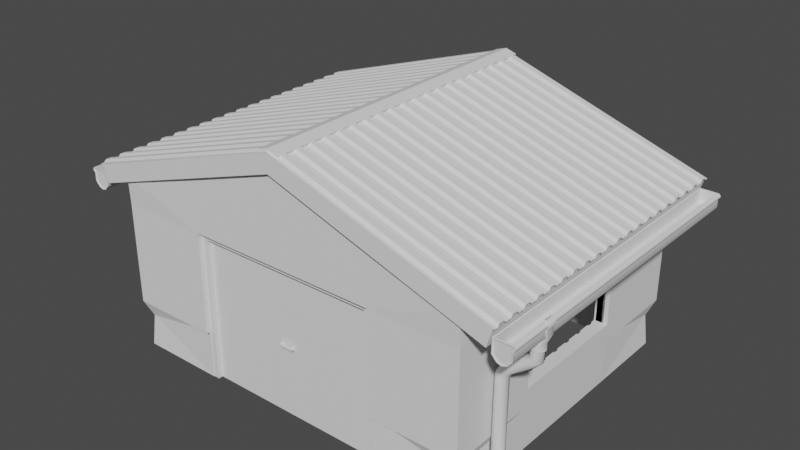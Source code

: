 # Source: Garage_Backup.blend  (saved by Blender 2.91.10; exported with 4.5.12 LTS)
import bpy
from mathutils import Matrix  # noqa: F401  (used for matrix-valued properties, if any)

bpy.ops.wm.read_factory_settings(use_empty=True)
scene = bpy.context.scene
scene.name = 'Scene'

# ---- collections
col_collection = bpy.data.collections.new('Collection'); scene.collection.children.link(col_collection)
col_detail = bpy.data.collections.new('Detail'); col_collection.children.link(col_detail)
col_bools = bpy.data.collections.new('Bools'); scene.collection.children.link(col_bools)
col_ref = bpy.data.collections.new('Ref'); scene.collection.children.link(col_ref)

# ---- images (referenced by path relative to the original .blend; pixels are not part of the script)
import os
ASSET_DIR = os.environ.get("B2B_ASSET_DIR", "")  # directory of the original .blend (textures are referenced by path, not embedded)
HERE = os.path.dirname(os.path.abspath(__file__))  # packed textures are extracted next to this script under _unpacked/

def load_image(name, relpath, width, height, colorspace="sRGB"):
    """Load a texture the original file referenced (path relative to the .blend, or extracted next to this script)."""
    p = next((c for c in (os.path.join(HERE, relpath), os.path.join(ASSET_DIR, relpath)) if relpath and os.path.exists(c)), "")
    if p:
        img = bpy.data.images.load(p, check_existing=True)
        img.name = name
    else:  # same state as the original file: an image datablock whose file is absent (Cycles renders it pink)
        img = bpy.data.images.new(name, width, height)
        img.source = "FILE"
        img.filepath = "//" + (relpath or name)
    img.colorspace_settings.name = colorspace
    return img
img_abandoned_slipway_8k_hdr = load_image('abandoned_slipway_8k.hdr', 'abandoned_slipway_8k.hdr', 1024, 1024, 'Linear Rec.709')

# ---- node groups
ng_auto_smooth = bpy.data.node_groups.new('Auto Smooth', 'GeometryNodeTree')
_s = ng_auto_smooth.interface.new_socket(name='Geometry', in_out='OUTPUT', socket_type='NodeSocketGeometry')
_s = ng_auto_smooth.interface.new_socket(name='Geometry', in_out='INPUT', socket_type='NodeSocketGeometry')
_s = ng_auto_smooth.interface.new_socket(name='Angle', in_out='INPUT', socket_type='NodeSocketFloat')
_s.subtype = 'ANGLE'
_s.min_value = 0.0
_s.max_value = 3.142
ng_auto_smooth.is_modifier = True
_N = ng_auto_smooth.nodes; _L = ng_auto_smooth.links
n0 = _N.new('NodeGroupOutput'); n0.name = 'Group Output'; n0.location = (480, -100)
n1 = _N.new('NodeGroupInput'); n1.name = 'Group Input'; n1.location = (-420, -300)
n2 = _N.new('NodeGroupInput'); n2.name = 'Group Input.001'; n2.location = (-60, -100)
n3 = _N.new('GeometryNodeSetShadeSmooth'); n3.name = 'Set Shade Smooth'; n3.location = (120, -100)
n3.domain = 'EDGE'
n4 = _N.new('GeometryNodeSetShadeSmooth'); n4.name = 'Set Shade Smooth.001'; n4.location = (300, -100)
n5 = _N.new('GeometryNodeInputMeshEdgeAngle'); n5.name = 'Edge Angle'; n5.location = (-420, -220)
n6 = _N.new('GeometryNodeInputEdgeSmooth'); n6.name = 'Is Edge Smooth'; n6.location = (-60, -160)
n7 = _N.new('GeometryNodeInputShadeSmooth'); n7.name = 'Is Face Smooth'; n7.location = (-240, -340)
n8 = _N.new('FunctionNodeBooleanMath'); n8.name = 'Boolean Math'; n8.location = (-60, -220)
n9 = _N.new('FunctionNodeCompare'); n9.name = 'Compare'; n9.location = (-240, -180)
n9.operation = 'LESS_EQUAL'
_L.new(n5.outputs[0], n9.inputs[0])
_L.new(n4.outputs[0], n0.inputs[0])
_L.new(n1.outputs[1], n9.inputs[1])
_L.new(n9.outputs[0], n8.inputs[0])
_L.new(n7.outputs[0], n8.inputs[1])
_L.new(n2.outputs[0], n3.inputs[0])
_L.new(n6.outputs[0], n3.inputs[1])
_L.new(n3.outputs[0], n4.inputs[0])
_L.new(n8.outputs[0], n3.inputs[2])
n0.is_active_output = True

# ---- world
world_world = bpy.data.worlds.new('World'); scene.world = world_world
world_world.use_nodes = True; world_world.node_tree.nodes.clear()
_N = world_world.node_tree.nodes; _L = world_world.node_tree.links
n0 = _N.new('ShaderNodeMapping'); n0.name = 'Mapping'; n0.location = (27, 394)
n0.inputs[2].default_value = (-1.571, 0.0, 0.0)
n1 = _N.new('ShaderNodeTexCoord'); n1.name = 'Texture Coordinate'; n1.location = (-270, 355)
n2 = _N.new('ShaderNodeOutputWorld'); n2.name = 'World Output'; n2.location = (794, 319)
n3 = _N.new('ShaderNodeBackground'); n3.name = 'Background'; n3.location = (574, 296)
n3.inputs[0].default_value = (0.05509, 0.05509, 0.05509, 1.0)
n4 = _N.new('ShaderNodeTexImage'); n4.name = 'Image Texture'; n4.location = (247, 321)
n4.image = img_abandoned_slipway_8k_hdr
_L.new(n0.outputs[0], n4.inputs[0])
_L.new(n1.outputs[0], n0.inputs[0])
_L.new(n3.outputs[0], n2.inputs[0])
n2.is_active_output = True
world_world.use_sun_shadow = False
world_world.sun_shadow_jitter_overblur = 0.0

# ---- meshes
me_plane = bpy.data.meshes.new('Plane')
me_plane.from_pydata([(3.0, 0.0, 3.0), (3.0, 5.0, 3.0), (3.0, 5.0, 1.0), (3.0, 0.0, 1.0), (1.6, 0.0, 3.467), (1.6, 5.0, 3.467), (1.6, 0.0, 1.0), (1.6, 5.0, 1.0), (3.0, 5.0, 2.5), (3.0, 0.0, 2.5), (1.6, 0.0, 2.5), (1.6, 5.0, 2.5), (0.0, 0.0, 4.0), (0.0, 5.0, 4.0), (0.0, 5.0, 1.0), (0.0, 5.0, 2.5), (0.0, 0.0, 2.5), (1.6, 0.06335, 0.0), (2.937, 0.06335, 0.0), (2.937, 4.937, 0.0), (2.937, 0.06335, 1.0), (2.937, 4.937, 1.0), (1.6, 4.937, 1.0), (1.6, 4.937, 0.0), (0.0, 4.937, 0.0), (1.6, 0.06335, 1.0), (0.0, 4.937, 1.0), (3.0, 1.367, 3.0), (3.0, 3.633, 3.0), (2.937, 1.367, 0.0), (2.937, 3.633, 0.0), (2.937, 3.633, 1.0), (2.937, 1.367, 1.0), (3.0, 3.54, 1.093), (3.0, 1.46, 1.093), (3.0, 3.54, 2.407), (3.0, 1.46, 2.407), (3.0, 3.633, 1.0), (3.0, 1.367, 1.0), (3.0, 3.633, 2.5), (3.0, 1.367, 2.5)], [], [(39, 8, 1, 28), (10, 9, 0, 4), (16, 10, 4, 12), (8, 11, 5, 1), (2, 7, 11, 8), (6, 3, 9, 10), (37, 2, 8, 39), (7, 14, 15, 11), (11, 15, 13, 5), (17, 18, 20, 25), (30, 19, 21, 31), (19, 23, 22, 21), (23, 24, 26, 22), (14, 7, 22, 26), (7, 2, 21, 22), (38, 3, 20, 32), (3, 6, 25, 20), (2, 37, 31, 21), (37, 38, 32, 31), (18, 29, 32, 20), (29, 30, 31, 32), (3, 38, 40, 9), (9, 40, 27, 0), (40, 39, 28, 27), (33, 34, 38, 37), (36, 35, 39, 40), (34, 36, 40, 38), (35, 33, 37, 39)])
_uv = me_plane.uv_layers.new(name='UVMap')
_uv.uv.foreach_set('vector', [1.0, 0.6667, 1.0, 1.0, 1.0, 1.0, 1.0, 0.6667, 0.6667, 0.0, 1.0, 0.0, 1.0, 0.0, 0.6667, 0.0, 0.5, 0.0, 0.6667, 0.0, 0.6667, 0.0, 0.5, 0.0, 1.0, 1.0, 0.6667, 1.0, 0.6667, 1.0, 1.0, 1.0, 1.0, 1.0, 0.6667, 1.0, 0.6667, 1.0, 1.0, 1.0, 0.6667, 0.0, 1.0, 0.0, 1.0, 0.0, 0.6667, 0.0, 1.0, 0.6667, 1.0, 1.0, 1.0, 1.0, 1.0, 0.6667, 0.6667, 1.0, 0.5, 1.0, 0.5, 1.0, 0.6667, 1.0, 0.6667, 1.0, 0.5, 1.0, 0.5, 1.0, 0.6667, 1.0, 0.6667, 0.0, 1.0, 0.0, 1.0, 0.0, 0.6667, 0.0, 1.0, 0.6667, 1.0, 1.0, 1.0, 1.0, 1.0, 0.6667, 1.0, 1.0, 0.6667, 1.0, 0.6667, 1.0, 1.0, 1.0, 0.6667, 1.0, 0.5, 1.0, 0.5, 1.0, 0.6667, 1.0, 0.0, 0.0, 0.0, 0.0, 0.0, 0.0, 0.0, 0.0, 0.0, 0.0, 0.0, 0.0, 0.0, 0.0, 0.0, 0.0, 0.0, 0.0, 0.0, 0.0, 0.0, 0.0, 0.0, 0.0, 0.0, 0.0, 0.0, 0.0, 0.0, 0.0, 0.0, 0.0, 0.0, 0.0, 0.0, 0.0, 0.0, 0.0, 0.0, 0.0, 0.0, 0.0, 0.0, 0.0, 0.0, 0.0, 0.0, 0.0, 1.0, 0.0, 1.0, 0.3333, 1.0, 0.3333, 1.0, 0.0, 1.0, 0.3333, 1.0, 0.6667, 1.0, 0.6667, 1.0, 0.3333, 1.0, 0.0, 1.0, 0.3333, 1.0, 0.3333, 1.0, 0.0, 1.0, 0.0, 1.0, 0.3333, 1.0, 0.3333, 1.0, 0.0, 1.0, 0.3333, 1.0, 0.6667, 1.0, 0.6667, 1.0, 0.3333, 1.0, 0.6529, 1.0, 0.3471, 1.0, 0.3333, 1.0, 0.6667, 1.0, 0.3471, 1.0, 0.6529, 1.0, 0.6667, 1.0, 0.3333, 1.0, 0.3471, 1.0, 0.3471, 1.0, 0.3333, 1.0, 0.3333, 1.0, 0.6529, 1.0, 0.6529, 1.0, 0.6667, 1.0, 0.6667])
me_plane.use_remesh_fix_poles = True
me_plane.use_remesh_preserve_attributes = False
me_plane.use_mirror_vertex_groups = False
me_plane.update()
me_plane_002 = bpy.data.meshes.new('Plane.002')
me_plane_002.from_pydata([(1.554, 0.1891, 2.428), (1.554, 0.09974, 0.0), (1.554, 0.1891, 0.0), (1.554, 0.09974, 2.428), (0.0, 0.09974, 0.0), (0.0, 0.09974, 2.428), (0.0, 0.1891, 0.0), (0.0, 0.1891, 2.428), (0.121, 0.03, 1.172), (0.121, 0.03, 1.207), (0.0, 0.03, 1.172), (0.0, 0.03, 1.207), (0.0, 0.06303, 1.172), (0.121, 0.06303, 1.172), (0.121, 0.06303, 1.207), (0.0, 0.06303, 1.207), (0.08517, 0.03, 1.172), (0.08517, 0.03, 1.207), (0.08517, 0.06303, 1.172), (0.08517, 0.06303, 1.207), (0.08517, 0.09974, 1.172), (0.121, 0.09974, 1.172), (0.121, 0.09974, 1.207), (0.08517, 0.09974, 1.207)], [], [(4, 1, 3, 5), (6, 7, 0, 2), (1, 2, 0, 3), (3, 0, 7, 5), (4, 6, 2, 1), (5, 7, 6, 4), (16, 8, 9, 17), (18, 20, 21, 13), (17, 19, 15, 11), (16, 18, 13, 8), (8, 13, 14, 9), (10, 12, 18, 16), (9, 14, 19, 17), (12, 15, 19, 18), (10, 16, 17, 11), (20, 23, 22, 21), (14, 22, 23, 19), (19, 23, 20, 18), (13, 21, 22, 14)])
_uv = me_plane_002.uv_layers.new(name='UVMap')
_uv.uv.foreach_set('vector', [0.5, 0.0, 1.0, 0.0, 1.0, 1.0, 0.5, 1.0, 0.5, 0.0, 0.5, 1.0, 1.0, 1.0, 1.0, 0.0, 1.0, 0.0, 1.0, 0.0, 1.0, 1.0, 1.0, 1.0, 1.0, 1.0, 1.0, 1.0, 0.5, 1.0, 0.5, 1.0, 0.5, 0.0, 0.5, 0.0, 1.0, 0.0, 1.0, 0.0, 0.5, 1.0, 0.5, 1.0, 0.5, 0.0, 0.5, 0.0, 0.9061, 0.0, 1.0, 0.0, 1.0, 1.0, 0.9061, 1.0, 0.9061, 0.0, 0.9061, 0.0, 1.0, 0.0, 1.0, 0.0, 0.9061, 1.0, 0.9061, 1.0, 0.5, 1.0, 0.5, 1.0, 0.9061, 0.0, 0.9061, 0.0, 1.0, 0.0, 1.0, 0.0, 1.0, 0.0, 1.0, 0.0, 1.0, 1.0, 1.0, 1.0, 0.5, 0.0, 0.5, 0.0, 0.9061, 0.0, 0.9061, 0.0, 1.0, 1.0, 1.0, 1.0, 0.9061, 1.0, 0.9061, 1.0, 0.5, 0.0, 0.5, 1.0, 0.9061, 1.0, 0.9061, 0.0, 0.5, 0.0, 0.9061, 0.0, 0.9061, 1.0, 0.5, 1.0, 0.9061, 0.0, 0.9061, 1.0, 1.0, 1.0, 1.0, 0.0, 1.0, 1.0, 1.0, 1.0, 0.9061, 1.0, 0.9061, 1.0, 0.9061, 1.0, 0.9061, 1.0, 0.9061, 0.0, 0.9061, 0.0, 1.0, 0.0, 1.0, 0.0, 1.0, 1.0, 1.0, 1.0])
me_plane_002.use_remesh_fix_poles = True
me_plane_002.use_remesh_preserve_attributes = False
me_plane_002.use_mirror_vertex_groups = False
me_plane_002.update()
me_plane_003 = bpy.data.meshes.new('Plane.003')
me_plane_003.from_pydata([(3.482, -0.1378, 2.758), (3.482, 5.138, 2.758), (0.0, -0.1704, 3.919), (3.596, 5.17, 3.037), (0.0, 5.17, 3.919), (3.596, -0.1704, 3.037), (0.0, -0.1704, 4.222), (0.0, 5.17, 4.222), (3.513, -0.1704, 2.748), (3.513, 5.17, 2.748), (0.0, -0.1378, 4.108), (0.0, -0.1378, 3.909), (0.0, 5.138, 3.909), (0.0, 5.138, 4.108), (3.482, -0.1378, 2.957), (3.482, 5.138, 2.957), (3.482, -0.1378, 2.841), (3.482, 5.138, 2.841), (0.0, -0.1378, 3.992), (0.0, 5.138, 3.992)], [(10, 14), (15, 13)], [(8, 9, 3, 5), (2, 8, 5, 6), (9, 4, 7, 3), (5, 3, 7, 6), (0, 1, 9, 8), (11, 0, 8, 2), (1, 12, 4, 9), (1, 0, 14, 15), (12, 1, 17, 19), (16, 18, 19, 17), (1, 0, 16, 17), (0, 11, 18, 16)])
_uv = me_plane_003.uv_layers.new(name='UVMap')
_uv.uv.foreach_set('vector', [1.0, 0.0, 1.0, 1.0, 1.0, 1.0, 1.0, -4.151e-11, 0.5, 0.0, 1.0, 0.0, 1.0, -4.151e-11, 0.5, 0.0, 1.0, 1.0, 0.5, 1.0, 0.5, 1.0, 1.0, 1.0, 1.0, -4.151e-11, 1.0, 1.0, 0.5, 1.0, 0.5, 0.0, 0.9956, 0.006101, 0.9956, 0.9939, 1.0, 1.0, 1.0, 0.0, 0.5044, 0.006101, 0.9956, 0.006101, 1.0, 0.0, 0.5, 0.0, 0.9956, 0.9939, 0.5044, 0.9939, 0.5, 1.0, 1.0, 1.0, 0.9956, 0.9939, 0.9956, 0.006101, 0.9956, 0.006101, 0.9956, 0.9939, 0.5044, 0.9939, 0.9956, 0.9939, 0.9956, 0.9939, 0.5044, 0.9939, 0.0, 0.0, 0.0, 0.0, 0.0, 0.0, 0.0, 0.0, 0.9956, 0.9939, 0.9956, 0.006101, 0.9956, 0.006101, 0.9956, 0.9939, 0.9956, 0.006101, 0.5044, 0.006101, 0.5044, 0.006101, 0.9956, 0.006101])
me_plane_003.use_remesh_fix_poles = True
me_plane_003.use_remesh_preserve_attributes = False
me_plane_003.use_mirror_vertex_groups = False
me_plane_003.update()
me_plane_004 = bpy.data.meshes.new('Plane.004')
me_plane_004.from_pydata([(1.6, -0.02781, 0.0), (1.6, -0.02781, 2.5), (0.0, -0.02781, 2.5), (1.6, 0.2, 0.0), (1.6, 0.2, 2.5), (0.0, 0.2, 2.5)], [], [(1, 2, 5, 4), (0, 1, 4, 3)])
_uv = me_plane_004.uv_layers.new(name='UVMap')
_uv.uv.foreach_set('vector', [0.0, 0.0, 0.0, 0.0, 0.0, 0.0, 0.0, 0.0, 0.0, 0.0, 0.0, 0.0, 0.0, 0.0, 0.0, 0.0])
me_plane_004.use_remesh_fix_poles = True
me_plane_004.use_remesh_preserve_attributes = False
me_plane_004.use_mirror_vertex_groups = False
me_plane_004.update()
me_plane_006 = bpy.data.meshes.new('Plane.006')
me_plane_006.from_pydata([(3.036, 1.551, 1.186), (3.036, 3.442, 1.186), (3.036, 1.551, 2.31), (3.036, 3.442, 2.31), (2.855, 1.551, 1.186), (2.855, 3.442, 1.186), (2.855, 1.551, 2.31), (2.855, 3.442, 2.31), (3.036, 1.447, 1.082), (3.036, 3.546, 1.082), (3.036, 1.447, 2.414), (3.036, 3.546, 2.414), (2.855, 1.447, 1.082), (2.855, 3.546, 1.082), (2.855, 1.447, 2.414), (2.855, 3.546, 2.414), (3.166, 1.461, 1.114), (3.166, 3.532, 1.114), (3.166, 1.461, 1.082), (3.166, 3.532, 1.082), (3.035, 1.461, 1.082), (3.035, 3.532, 1.082), (3.035, 1.461, 1.131), (3.035, 3.532, 1.131), (2.726, 1.461, 1.114), (2.726, 3.532, 1.114), (2.726, 1.461, 1.082), (2.726, 3.532, 1.082), (2.857, 1.461, 1.082), (2.857, 3.532, 1.082), (2.857, 1.461, 1.131), (2.857, 3.532, 1.131), (2.924, 1.579, 2.282), (2.924, 3.414, 2.282), (2.967, 1.579, 1.214), (2.967, 3.414, 1.214), (2.924, 1.579, 1.214), (2.924, 3.414, 1.214), (2.967, 3.414, 2.282), (2.967, 1.579, 2.282), (2.924, 1.551, 1.186), (2.967, 1.551, 1.186), (2.924, 3.442, 1.186), (2.967, 3.442, 1.186), (2.924, 3.442, 2.31), (2.967, 3.442, 2.31), (2.967, 1.551, 2.31), (2.924, 1.551, 2.31), (2.932, 2.53, 1.214), (2.932, 2.463, 1.214), (2.959, 2.53, 1.214), (2.959, 2.463, 1.214), (2.959, 2.53, 2.282), (2.932, 2.53, 2.282), (2.932, 2.463, 2.282), (2.959, 2.463, 2.282), (2.937, 3.421, 1.769), (2.937, 3.421, 1.727), (2.954, 3.421, 1.769), (2.954, 3.421, 1.727), (2.954, 1.572, 1.769), (2.937, 1.572, 1.769), (2.937, 1.572, 1.727), (2.954, 1.572, 1.727), (2.945, 1.579, 1.214), (2.945, 1.579, 2.282), (2.945, 3.414, 1.214), (2.945, 3.414, 2.282)], [], [(8, 12, 13, 9), (3, 1, 9, 11), (11, 15, 14, 10), (10, 14, 12, 8), (9, 1, 0, 8), (2, 3, 11, 10), (0, 2, 10, 8), (4, 5, 13, 12), (7, 6, 14, 15), (6, 4, 12, 14), (13, 15, 11, 9), (47, 6, 7, 44), (44, 7, 5, 42), (42, 5, 4, 40), (40, 4, 6, 47), (5, 7, 15, 13), (19, 17, 16, 18), (21, 20, 22, 23), (19, 21, 23, 17), (18, 20, 21, 19), (16, 22, 20, 18), (17, 23, 22, 16), (27, 26, 24, 25), (29, 31, 30, 28), (27, 25, 31, 29), (26, 27, 29, 28), (24, 26, 28, 30), (25, 24, 30, 31), (64, 36, 32, 65), (65, 32, 33, 67), (42, 40, 36, 37), (41, 43, 35, 34), (0, 41, 46, 2), (47, 44, 33, 32), (45, 46, 39, 38), (1, 43, 41, 0), (43, 45, 38, 35), (40, 47, 32, 36), (44, 42, 37, 33), (46, 41, 34, 39), (3, 45, 43, 1), (67, 33, 37, 66), (66, 37, 36, 64), (2, 46, 45, 3), (50, 51, 49, 48), (52, 53, 54, 55), (50, 48, 53, 52), (49, 51, 55, 54), (48, 49, 54, 53), (51, 50, 52, 55), (58, 59, 57, 56), (60, 61, 62, 63), (58, 56, 61, 60), (57, 59, 63, 62), (56, 57, 62, 61), (59, 58, 60, 63), (35, 66, 64, 34), (38, 67, 66, 35), (39, 65, 67, 38), (34, 64, 65, 39)])
_uv = me_plane_006.uv_layers.new(name='UVMap')
_uv.uv.foreach_set('vector', [1.0, 0.0, 1.0, 0.0, 1.0, 1.0, 1.0, 1.0, 1.0, 0.9503, 1.0, 0.9503, 1.0, 1.0, 1.0, 1.0, 1.0, 1.0, 1.0, 1.0, 1.0, 0.0, 1.0, 0.0, 1.0, 0.0, 1.0, 0.0, 1.0, 0.0, 1.0, 0.0, 1.0, 1.0, 1.0, 0.9503, 0.0, 0.0, 1.0, 0.0, 1.0, 0.04965, 1.0, 0.9503, 1.0, 1.0, 1.0, 0.0, 1.0, 0.04965, 1.0, 0.04965, 1.0, 0.0, 1.0, 0.0, 1.0, 0.04965, 1.0, 0.9503, 1.0, 1.0, 1.0, 0.0, 1.0, 0.9503, 1.0, 0.04965, 1.0, 0.0, 1.0, 1.0, 1.0, 0.04965, 1.0, 0.04965, 1.0, 0.0, 1.0, 0.0, 1.0, 1.0, 1.0, 1.0, 1.0, 1.0, 1.0, 1.0, 0.0, 0.0, 0.0, 0.0, 0.0, 0.0, 0.0, 0.0, 0.0, 0.0, 0.0, 0.0, 0.0, 0.0, 0.0, 0.0, 0.0, 0.0, 0.0, 0.0, 0.0, 0.0, 0.0, 0.0, 0.0, 0.0, 0.0, 0.0, 0.0, 0.0, 0.0, 0.0, 1.0, 0.9503, 1.0, 0.9503, 1.0, 1.0, 1.0, 1.0, 1.0, 1.0, 1.0, 0.9503, 0.0, 0.0, 1.0, 0.0, 1.0, 1.0, 1.0, 0.0, 0.0, 0.0, 1.0, 0.9503, 1.0, 1.0, 1.0, 1.0, 1.0, 0.9503, 1.0, 0.9503, 1.0, 0.0, 1.0, 0.0, 1.0, 1.0, 1.0, 1.0, 0.0, 0.0, 0.0, 0.0, 1.0, 0.0, 1.0, 0.0, 1.0, 0.9503, 1.0, 0.9503, 0.0, 0.0, 0.0, 0.0, 1.0, 1.0, 1.0, 0.0, 0.0, 0.0, 1.0, 0.9503, 1.0, 1.0, 1.0, 0.9503, 0.0, 0.0, 1.0, 0.0, 1.0, 1.0, 1.0, 0.9503, 1.0, 0.9503, 1.0, 1.0, 1.0, 0.0, 1.0, 1.0, 1.0, 1.0, 1.0, 0.0, 0.0, 0.0, 1.0, 0.0, 1.0, 0.0, 0.0, 0.0, 1.0, 0.9503, 0.0, 0.0, 0.0, 0.0, 1.0, 0.9503, 0.0, 0.0, 0.0, 0.0, 0.0, 0.0, 0.0, 0.0, 0.0, 0.0, 0.0, 0.0, 0.0, 0.0, 0.0, 0.0, 0.0, 0.0, 0.0, 0.0, 0.0, 0.0, 0.0, 0.0, 0.0, 0.0, 0.0, 0.0, 0.0, 0.0, 0.0, 0.0, 0.0, 0.0, 0.0, 0.0, 0.0, 0.0, 0.0, 0.0, 0.0, 0.0, 0.0, 0.0, 0.0, 0.0, 0.0, 0.0, 0.0, 0.0, 0.0, 0.0, 0.0, 0.0, 0.0, 0.0, 0.0, 0.0, 0.0, 0.0, 0.0, 0.0, 0.0, 0.0, 0.0, 0.0, 0.0, 0.0, 0.0, 0.0, 0.0, 0.0, 0.0, 0.0, 0.0, 0.0, 0.0, 0.0, 0.0, 0.0, 0.0, 0.0, 0.0, 0.0, 0.0, 0.0, 0.0, 0.0, 0.0, 0.0, 0.0, 0.0, 0.0, 0.0, 0.0, 0.0, 0.0, 0.0, 0.0, 0.0, 0.0, 0.0, 0.0, 0.0, 0.0, 0.0, 0.0, 0.0, 0.0, 0.0, 0.0, 0.0, 0.0, 0.0, 0.0, 0.0, 0.0, 0.0, 0.0, 0.0, 0.0, 0.0, 0.0, 0.0, 0.0, 0.0, 0.0, 0.0, 0.0, 0.0, 0.0, 0.0, 0.0, 0.0, 0.0, 0.0, 0.0, 0.0, 0.0, 0.0, 0.0, 0.0, 0.0, 0.0, 0.0, 0.0, 0.0, 0.0, 0.0, 0.0, 0.0, 0.0, 0.0, 0.0, 0.0, 0.0, 0.0, 0.0, 0.0, 0.0, 0.0, 0.0, 0.0, 0.0, 0.0, 0.0, 0.0, 0.0, 0.0, 0.0, 0.0, 0.0, 0.0, 0.0, 0.0, 0.0, 0.0, 0.0, 0.0, 0.0, 0.0, 0.0, 0.0, 0.0, 0.0, 0.0, 0.0, 0.0, 0.0, 0.0, 0.0, 0.0, 0.0, 0.0, 0.0, 0.0, 0.0, 0.0, 0.0, 0.0, 0.0, 0.0, 0.0, 0.0, 0.0, 0.0, 0.0, 0.0, 0.0, 0.0, 0.0, 0.0, 0.0, 0.0, 0.0, 0.0, 0.0, 0.0, 0.0, 0.0, 0.0, 0.0, 0.0, 0.0, 0.0, 0.0, 0.0, 0.0, 0.0, 0.0, 0.0, 0.0, 0.0, 0.0, 0.0, 0.0, 0.0, 0.0, 0.0, 0.0, 0.0, 0.0, 0.0, 0.0, 0.0, 0.0, 0.0, 0.0, 0.0, 0.0, 0.0, 0.0, 0.0, 0.0, 0.0, 0.0])
me_plane_006.use_remesh_fix_poles = True
me_plane_006.use_remesh_preserve_attributes = False
me_plane_006.use_mirror_vertex_groups = False
me_plane_006.update()
me_plane_007 = bpy.data.meshes.new('Plane.007')
me_plane_007.from_pydata([(2.9, 0.1, 3.0), (2.9, 4.9, 3.0), (2.9, 4.9, 1.0), (2.9, 0.1, 1.0), (1.6, 0.1, 3.467), (1.6, 4.9, 3.467), (1.6, 0.1, 1.0), (1.6, 4.9, 1.0), (2.9, 4.9, 2.5), (2.9, 0.1, 2.5), (1.6, 0.1, 2.5), (1.6, 4.9, 2.5), (0.0, 0.1, 4.0), (0.0, 4.9, 4.0), (0.0, 4.9, 1.0), (0.0, 4.9, 2.5), (0.0, 0.1, 2.5), (1.6, 0.1633, 0.0), (2.837, 0.1633, 0.0), (2.837, 4.837, 0.0), (2.837, 0.1633, 1.0), (2.837, 4.837, 1.0), (1.6, 4.837, 1.0), (1.6, 4.837, 0.0), (0.0, 4.837, 0.0), (1.6, 0.1633, 1.0), (0.0, 4.837, 1.0), (2.9, 1.367, 3.0), (2.9, 3.633, 3.0), (2.837, 1.367, 0.0), (2.837, 3.633, 0.0), (2.837, 3.633, 1.0), (2.837, 1.367, 1.0), (2.9, 3.54, 1.093), (2.9, 1.46, 1.093), (2.9, 3.54, 2.407), (2.9, 1.46, 2.407), (2.9, 3.633, 1.0), (2.9, 1.367, 1.0), (2.9, 3.633, 2.5), (2.9, 1.367, 2.5)], [], [(39, 28, 1, 8), (10, 4, 0, 9), (16, 12, 4, 10), (8, 1, 5, 11), (2, 8, 11, 7), (6, 10, 9, 3), (37, 39, 8, 2), (7, 11, 15, 14), (11, 5, 13, 15), (17, 25, 20, 18), (30, 31, 21, 19), (19, 21, 22, 23), (23, 22, 26, 24), (14, 26, 22, 7), (7, 22, 21, 2), (38, 32, 20, 3), (3, 20, 25, 6), (2, 21, 31, 37), (37, 31, 32, 38), (18, 20, 32, 29), (29, 32, 31, 30), (3, 9, 40, 38), (9, 0, 27, 40), (40, 27, 28, 39), (33, 37, 38, 34), (36, 40, 39, 35), (34, 38, 40, 36), (35, 39, 37, 33)])
_uv = me_plane_007.uv_layers.new(name='UVMap')
_uv.uv.foreach_set('vector', [1.0, 0.6667, 1.0, 0.6667, 1.0, 1.0, 1.0, 1.0, 0.6667, 0.0, 0.6667, 0.0, 1.0, 0.0, 1.0, 0.0, 0.5, 0.0, 0.5, 0.0, 0.6667, 0.0, 0.6667, 0.0, 1.0, 1.0, 1.0, 1.0, 0.6667, 1.0, 0.6667, 1.0, 1.0, 1.0, 1.0, 1.0, 0.6667, 1.0, 0.6667, 1.0, 0.6667, 0.0, 0.6667, 0.0, 1.0, 0.0, 1.0, 0.0, 1.0, 0.6667, 1.0, 0.6667, 1.0, 1.0, 1.0, 1.0, 0.6667, 1.0, 0.6667, 1.0, 0.5, 1.0, 0.5, 1.0, 0.6667, 1.0, 0.6667, 1.0, 0.5, 1.0, 0.5, 1.0, 0.6667, 0.0, 0.6667, 0.0, 1.0, 0.0, 1.0, 0.0, 1.0, 0.6667, 1.0, 0.6667, 1.0, 1.0, 1.0, 1.0, 1.0, 1.0, 1.0, 1.0, 0.6667, 1.0, 0.6667, 1.0, 0.6667, 1.0, 0.6667, 1.0, 0.5, 1.0, 0.5, 1.0, 0.0, 0.0, 0.0, 0.0, 0.0, 0.0, 0.0, 0.0, 0.0, 0.0, 0.0, 0.0, 0.0, 0.0, 0.0, 0.0, 0.0, 0.0, 0.0, 0.0, 0.0, 0.0, 0.0, 0.0, 0.0, 0.0, 0.0, 0.0, 0.0, 0.0, 0.0, 0.0, 0.0, 0.0, 0.0, 0.0, 0.0, 0.0, 0.0, 0.0, 0.0, 0.0, 0.0, 0.0, 0.0, 0.0, 0.0, 0.0, 1.0, 0.0, 1.0, 0.0, 1.0, 0.3333, 1.0, 0.3333, 1.0, 0.3333, 1.0, 0.3333, 1.0, 0.6667, 1.0, 0.6667, 1.0, 0.0, 1.0, 0.0, 1.0, 0.3333, 1.0, 0.3333, 1.0, 0.0, 1.0, 0.0, 1.0, 0.3333, 1.0, 0.3333, 1.0, 0.3333, 1.0, 0.3333, 1.0, 0.6667, 1.0, 0.6667, 1.0, 0.6529, 1.0, 0.6667, 1.0, 0.3333, 1.0, 0.3471, 1.0, 0.3471, 1.0, 0.3333, 1.0, 0.6667, 1.0, 0.6529, 1.0, 0.3471, 1.0, 0.3333, 1.0, 0.3333, 1.0, 0.3471, 1.0, 0.6529, 1.0, 0.6667, 1.0, 0.6667, 1.0, 0.6529])
me_plane_007.use_remesh_fix_poles = True
me_plane_007.use_remesh_preserve_attributes = False
me_plane_007.use_mirror_vertex_groups = False
me_plane_007.update()
me_plane_008 = bpy.data.meshes.new('Plane.008')
me_plane_008.from_pydata([(3.437, 0.1649, 2.68), (0.0, 0.1649, 3.825), (3.437, 0.2798, 2.68), (0.0, 0.2798, 3.825), (0.0, 0.1649, 4.017), (3.437, 0.1649, 2.871), (0.0, 0.2798, 4.017), (3.437, 0.2798, 2.871)], [], [(0, 1, 3, 2), (5, 7, 6, 4), (3, 6, 7, 2), (2, 7, 5, 0), (0, 5, 4, 1)])
_uv = me_plane_008.uv_layers.new(name='UVMap')
_uv.uv.foreach_set('vector', [0.0, 0.0, 0.0, 0.0, 0.0, 0.0, 0.0, 0.0, 0.0, 0.0, 0.0, 0.0, 0.0, 0.0, 0.0, 0.0, 0.0, 0.0, 0.0, 0.0, 0.0, 0.0, 0.0, 0.0, 0.0, 0.0, 0.0, 0.0, 0.0, 0.0, 0.0, 0.0, 0.0, 0.0, 0.0, 0.0, 0.0, 0.0, 0.0, 0.0])
me_plane_008.use_remesh_fix_poles = True
me_plane_008.use_remesh_preserve_attributes = False
me_plane_008.use_mirror_vertex_groups = False
me_plane_008.update()
me_plane_010 = bpy.data.meshes.new('Plane.010')
me_plane_010.from_pydata([(0.0, -0.1315, 4.274), (0.0, 5.154, 4.274), (0.1877, -0.1315, 4.215), (0.1877, 5.154, 4.215)], [], [(1, 0, 2, 3)])
_uv = me_plane_010.uv_layers.new(name='UVMap')
_uv.uv.foreach_set('vector', [0.0, 0.0, 0.0, 0.0, 0.0, 0.0, 0.0, 0.0])
me_plane_010.use_remesh_fix_poles = True
me_plane_010.use_remesh_preserve_attributes = False
me_plane_010.use_mirror_vertex_groups = False
me_plane_010.update()
me_plane_011 = bpy.data.meshes.new('Plane.011')
me_plane_011.from_pydata([(2.945, 1.579, 1.214), (2.945, 1.579, 2.282), (2.945, 3.414, 1.214), (2.945, 3.414, 2.282)], [], [(0, 2, 3, 1)])
_uv = me_plane_011.uv_layers.new(name='UVMap')
_uv.uv.foreach_set('vector', [0.5819, 1.0, 0.5819, 0.0, 0.0, 0.0, 0.0, 1.0])
me_plane_011.use_remesh_fix_poles = True
me_plane_011.use_remesh_preserve_attributes = False
me_plane_011.use_mirror_vertex_groups = False
me_plane_011.update()
me_cube = bpy.data.meshes.new('Cube')
me_cube.from_pydata([(-0.1, -0.03102, 0.0), (-0.1, -0.03102, 3.0), (-0.1, 0.1224, 0.0), (-0.1, 0.1224, 3.0), (0.1, -0.03102, 0.0), (0.1, -0.03102, 3.0), (0.1, 0.1224, 0.0), (0.1, 0.1224, 3.0), (0.212, -0.03102, 0.0), (0.212, -0.03102, 3.0), (0.212, 0.1224, 0.0), (0.212, 0.1224, 3.0), (0.412, -0.03102, 0.0), (0.412, -0.03102, 3.0), (0.412, 0.1224, 0.0), (0.412, 0.1224, 3.0), (0.524, -0.03102, 0.0), (0.524, -0.03102, 3.0), (0.524, 0.1224, 0.0), (0.524, 0.1224, 3.0), (0.724, -0.03102, 0.0), (0.724, -0.03102, 3.0), (0.724, 0.1224, 0.0), (0.724, 0.1224, 3.0), (0.836, -0.03102, 0.0), (0.836, -0.03102, 3.0), (0.836, 0.1224, 0.0), (0.836, 0.1224, 3.0), (1.036, -0.03102, 0.0), (1.036, -0.03102, 3.0), (1.036, 0.1224, 0.0), (1.036, 0.1224, 3.0), (1.148, -0.03102, 1.5), (1.148, -0.03102, 3.0), (1.148, 0.1224, 1.5), (1.148, 0.1224, 3.0), (1.348, -0.03102, 1.5), (1.348, -0.03102, 3.0), (1.348, 0.1224, 1.5), (1.348, 0.1224, 3.0), (1.46, -0.03102, 1.5), (1.46, -0.03102, 3.0), (1.46, 0.1224, 1.5), (1.46, 0.1224, 3.0), (1.66, -0.03102, 1.5), (1.66, -0.03102, 3.0), (1.66, 0.1224, 1.5), (1.66, 0.1224, 3.0), (1.772, -0.03102, 1.5), (1.772, -0.03102, 3.0), (1.772, 0.1224, 1.5), (1.772, 0.1224, 3.0), (1.972, -0.03102, 1.5), (1.972, -0.03102, 3.0), (1.972, 0.1224, 1.5), (1.972, 0.1224, 3.0), (2.084, -0.03102, 1.5), (2.084, -0.03102, 3.0), (2.084, 0.1224, 1.5), (2.084, 0.1224, 3.0), (2.284, -0.03102, 1.5), (2.284, -0.03102, 3.0), (2.284, 0.1224, 1.5), (2.284, 0.1224, 3.0), (2.396, -0.03102, 1.5), (2.396, -0.03102, 3.0), (2.396, 0.1224, 1.5), (2.396, 0.1224, 3.0), (2.596, -0.03102, 1.5), (2.596, -0.03102, 3.0), (2.596, 0.1224, 1.5), (2.596, 0.1224, 3.0), (2.708, -0.03102, 1.5), (2.708, -0.03102, 3.0), (2.708, 0.1224, 1.5), (2.708, 0.1224, 3.0), (2.908, -0.03102, 1.5), (2.908, -0.03102, 3.0), (2.908, 0.1224, 1.5), (2.908, 0.1224, 3.0), (3.02, -0.03102, 1.5), (3.02, -0.03102, 3.0), (3.02, 0.1224, 1.5), (3.02, 0.1224, 3.0), (3.22, -0.03102, 1.5), (3.22, -0.03102, 3.0), (3.22, 0.1224, 1.5), (3.22, 0.1224, 3.0), (3.332, -0.03102, 1.5), (3.332, -0.03102, 3.0), (3.332, 0.1224, 1.5), (3.332, 0.1224, 3.0), (3.532, -0.03102, 1.5), (3.532, -0.03102, 3.0), (3.532, 0.1224, 1.5), (3.532, 0.1224, 3.0), (3.644, -0.03102, 1.5), (3.644, -0.03102, 3.0), (3.644, 0.1224, 1.5), (3.644, 0.1224, 3.0), (3.844, -0.03102, 1.5), (3.844, -0.03102, 3.0), (3.844, 0.1224, 1.5), (3.844, 0.1224, 3.0), (3.956, -0.03102, 1.5), (3.956, -0.03102, 3.0), (3.956, 0.1224, 1.5), (3.956, 0.1224, 3.0), (4.156, -0.03102, 1.5), (4.156, -0.03102, 3.0), (4.156, 0.1224, 1.5), (4.156, 0.1224, 3.0), (4.268, -0.03102, 1.5), (4.268, -0.03102, 3.0), (4.268, 0.1224, 1.5), (4.268, 0.1224, 3.0), (4.468, -0.03102, 1.5), (4.468, -0.03102, 3.0), (4.468, 0.1224, 1.5), (4.468, 0.1224, 3.0), (4.58, -0.03102, 0.0), (4.58, -0.03102, 3.0), (4.58, 0.1224, 0.0), (4.58, 0.1224, 3.0), (4.78, -0.03102, 0.0), (4.78, -0.03102, 3.0), (4.78, 0.1224, 0.0), (4.78, 0.1224, 3.0), (4.892, -0.03102, 0.0), (4.892, -0.03102, 3.0), (4.892, 0.1224, 0.0), (4.892, 0.1224, 3.0), (5.092, -0.03102, 0.0), (5.092, -0.03102, 3.0), (5.092, 0.1224, 0.0), (5.092, 0.1224, 3.0), (5.204, -0.03102, 0.0), (5.204, -0.03102, 3.0), (5.204, 0.1224, 0.0), (5.204, 0.1224, 3.0), (5.404, -0.03102, 0.0), (5.404, -0.03102, 3.0), (5.404, 0.1224, 0.0), (5.404, 0.1224, 3.0), (5.516, -0.03102, 0.0), (5.516, -0.03102, 3.0), (5.516, 0.1224, 0.0), (5.516, 0.1224, 3.0), (5.716, -0.03102, 0.0), (5.716, -0.03102, 3.0), (5.716, 0.1224, 0.0), (5.716, 0.1224, 3.0)], [], [(0, 1, 3, 2), (2, 3, 7, 6), (6, 7, 5, 4), (4, 5, 1, 0), (2, 6, 4, 0), (7, 3, 1, 5), (8, 9, 11, 10), (10, 11, 15, 14), (14, 15, 13, 12), (12, 13, 9, 8), (10, 14, 12, 8), (15, 11, 9, 13), (16, 17, 19, 18), (18, 19, 23, 22), (22, 23, 21, 20), (20, 21, 17, 16), (18, 22, 20, 16), (23, 19, 17, 21), (24, 25, 27, 26), (26, 27, 31, 30), (30, 31, 29, 28), (28, 29, 25, 24), (26, 30, 28, 24), (31, 27, 25, 29), (32, 33, 35, 34), (34, 35, 39, 38), (38, 39, 37, 36), (36, 37, 33, 32), (34, 38, 36, 32), (39, 35, 33, 37), (40, 41, 43, 42), (42, 43, 47, 46), (46, 47, 45, 44), (44, 45, 41, 40), (42, 46, 44, 40), (47, 43, 41, 45), (48, 49, 51, 50), (50, 51, 55, 54), (54, 55, 53, 52), (52, 53, 49, 48), (50, 54, 52, 48), (55, 51, 49, 53), (56, 57, 59, 58), (58, 59, 63, 62), (62, 63, 61, 60), (60, 61, 57, 56), (58, 62, 60, 56), (63, 59, 57, 61), (64, 65, 67, 66), (66, 67, 71, 70), (70, 71, 69, 68), (68, 69, 65, 64), (66, 70, 68, 64), (71, 67, 65, 69), (72, 73, 75, 74), (74, 75, 79, 78), (78, 79, 77, 76), (76, 77, 73, 72), (74, 78, 76, 72), (79, 75, 73, 77), (80, 81, 83, 82), (82, 83, 87, 86), (86, 87, 85, 84), (84, 85, 81, 80), (82, 86, 84, 80), (87, 83, 81, 85), (88, 89, 91, 90), (90, 91, 95, 94), (94, 95, 93, 92), (92, 93, 89, 88), (90, 94, 92, 88), (95, 91, 89, 93), (96, 97, 99, 98), (98, 99, 103, 102), (102, 103, 101, 100), (100, 101, 97, 96), (98, 102, 100, 96), (103, 99, 97, 101), (104, 105, 107, 106), (106, 107, 111, 110), (110, 111, 109, 108), (108, 109, 105, 104), (106, 110, 108, 104), (111, 107, 105, 109), (112, 113, 115, 114), (114, 115, 119, 118), (118, 119, 117, 116), (116, 117, 113, 112), (114, 118, 116, 112), (119, 115, 113, 117), (120, 121, 123, 122), (122, 123, 127, 126), (126, 127, 125, 124), (124, 125, 121, 120), (122, 126, 124, 120), (127, 123, 121, 125), (128, 129, 131, 130), (130, 131, 135, 134), (134, 135, 133, 132), (132, 133, 129, 128), (130, 134, 132, 128), (135, 131, 129, 133), (136, 137, 139, 138), (138, 139, 143, 142), (142, 143, 141, 140), (140, 141, 137, 136), (138, 142, 140, 136), (143, 139, 137, 141), (144, 145, 147, 146), (146, 147, 151, 150), (150, 151, 149, 148), (148, 149, 145, 144), (146, 150, 148, 144), (151, 147, 145, 149)])
_uv = me_cube.uv_layers.new(name='UVMap')
_uv.uv.foreach_set('vector', [0.375, 0.0, 0.625, 0.0, 0.625, 0.25, 0.375, 0.25, 0.375, 0.25, 0.625, 0.25, 0.625, 0.5, 0.375, 0.5, 0.375, 0.5, 0.625, 0.5, 0.625, 0.75, 0.375, 0.75, 0.375, 0.75, 0.625, 0.75, 0.625, 1.0, 0.375, 1.0, 0.125, 0.5, 0.375, 0.5, 0.375, 0.75, 0.125, 0.75, 0.625, 0.5, 0.875, 0.5, 0.875, 0.75, 0.625, 0.75, 0.375, 0.0, 0.625, 0.0, 0.625, 0.25, 0.375, 0.25, 0.375, 0.25, 0.625, 0.25, 0.625, 0.5, 0.375, 0.5, 0.375, 0.5, 0.625, 0.5, 0.625, 0.75, 0.375, 0.75, 0.375, 0.75, 0.625, 0.75, 0.625, 1.0, 0.375, 1.0, 0.125, 0.5, 0.375, 0.5, 0.375, 0.75, 0.125, 0.75, 0.625, 0.5, 0.875, 0.5, 0.875, 0.75, 0.625, 0.75, 0.375, 0.0, 0.625, 0.0, 0.625, 0.25, 0.375, 0.25, 0.375, 0.25, 0.625, 0.25, 0.625, 0.5, 0.375, 0.5, 0.375, 0.5, 0.625, 0.5, 0.625, 0.75, 0.375, 0.75, 0.375, 0.75, 0.625, 0.75, 0.625, 1.0, 0.375, 1.0, 0.125, 0.5, 0.375, 0.5, 0.375, 0.75, 0.125, 0.75, 0.625, 0.5, 0.875, 0.5, 0.875, 0.75, 0.625, 0.75, 0.375, 0.0, 0.625, 0.0, 0.625, 0.25, 0.375, 0.25, 0.375, 0.25, 0.625, 0.25, 0.625, 0.5, 0.375, 0.5, 0.375, 0.5, 0.625, 0.5, 0.625, 0.75, 0.375, 0.75, 0.375, 0.75, 0.625, 0.75, 0.625, 1.0, 0.375, 1.0, 0.125, 0.5, 0.375, 0.5, 0.375, 0.75, 0.125, 0.75, 0.625, 0.5, 0.875, 0.5, 0.875, 0.75, 0.625, 0.75, 0.375, 0.0, 0.625, 0.0, 0.625, 0.25, 0.375, 0.25, 0.375, 0.25, 0.625, 0.25, 0.625, 0.5, 0.375, 0.5, 0.375, 0.5, 0.625, 0.5, 0.625, 0.75, 0.375, 0.75, 0.375, 0.75, 0.625, 0.75, 0.625, 1.0, 0.375, 1.0, 0.125, 0.5, 0.375, 0.5, 0.375, 0.75, 0.125, 0.75, 0.625, 0.5, 0.875, 0.5, 0.875, 0.75, 0.625, 0.75, 0.375, 0.0, 0.625, 0.0, 0.625, 0.25, 0.375, 0.25, 0.375, 0.25, 0.625, 0.25, 0.625, 0.5, 0.375, 0.5, 0.375, 0.5, 0.625, 0.5, 0.625, 0.75, 0.375, 0.75, 0.375, 0.75, 0.625, 0.75, 0.625, 1.0, 0.375, 1.0, 0.125, 0.5, 0.375, 0.5, 0.375, 0.75, 0.125, 0.75, 0.625, 0.5, 0.875, 0.5, 0.875, 0.75, 0.625, 0.75, 0.375, 0.0, 0.625, 0.0, 0.625, 0.25, 0.375, 0.25, 0.375, 0.25, 0.625, 0.25, 0.625, 0.5, 0.375, 0.5, 0.375, 0.5, 0.625, 0.5, 0.625, 0.75, 0.375, 0.75, 0.375, 0.75, 0.625, 0.75, 0.625, 1.0, 0.375, 1.0, 0.125, 0.5, 0.375, 0.5, 0.375, 0.75, 0.125, 0.75, 0.625, 0.5, 0.875, 0.5, 0.875, 0.75, 0.625, 0.75, 0.375, 0.0, 0.625, 0.0, 0.625, 0.25, 0.375, 0.25, 0.375, 0.25, 0.625, 0.25, 0.625, 0.5, 0.375, 0.5, 0.375, 0.5, 0.625, 0.5, 0.625, 0.75, 0.375, 0.75, 0.375, 0.75, 0.625, 0.75, 0.625, 1.0, 0.375, 1.0, 0.125, 0.5, 0.375, 0.5, 0.375, 0.75, 0.125, 0.75, 0.625, 0.5, 0.875, 0.5, 0.875, 0.75, 0.625, 0.75, 0.375, 0.0, 0.625, 0.0, 0.625, 0.25, 0.375, 0.25, 0.375, 0.25, 0.625, 0.25, 0.625, 0.5, 0.375, 0.5, 0.375, 0.5, 0.625, 0.5, 0.625, 0.75, 0.375, 0.75, 0.375, 0.75, 0.625, 0.75, 0.625, 1.0, 0.375, 1.0, 0.125, 0.5, 0.375, 0.5, 0.375, 0.75, 0.125, 0.75, 0.625, 0.5, 0.875, 0.5, 0.875, 0.75, 0.625, 0.75, 0.375, 0.0, 0.625, 0.0, 0.625, 0.25, 0.375, 0.25, 0.375, 0.25, 0.625, 0.25, 0.625, 0.5, 0.375, 0.5, 0.375, 0.5, 0.625, 0.5, 0.625, 0.75, 0.375, 0.75, 0.375, 0.75, 0.625, 0.75, 0.625, 1.0, 0.375, 1.0, 0.125, 0.5, 0.375, 0.5, 0.375, 0.75, 0.125, 0.75, 0.625, 0.5, 0.875, 0.5, 0.875, 0.75, 0.625, 0.75, 0.375, 0.0, 0.625, 0.0, 0.625, 0.25, 0.375, 0.25, 0.375, 0.25, 0.625, 0.25, 0.625, 0.5, 0.375, 0.5, 0.375, 0.5, 0.625, 0.5, 0.625, 0.75, 0.375, 0.75, 0.375, 0.75, 0.625, 0.75, 0.625, 1.0, 0.375, 1.0, 0.125, 0.5, 0.375, 0.5, 0.375, 0.75, 0.125, 0.75, 0.625, 0.5, 0.875, 0.5, 0.875, 0.75, 0.625, 0.75, 0.375, 0.0, 0.625, 0.0, 0.625, 0.25, 0.375, 0.25, 0.375, 0.25, 0.625, 0.25, 0.625, 0.5, 0.375, 0.5, 0.375, 0.5, 0.625, 0.5, 0.625, 0.75, 0.375, 0.75, 0.375, 0.75, 0.625, 0.75, 0.625, 1.0, 0.375, 1.0, 0.125, 0.5, 0.375, 0.5, 0.375, 0.75, 0.125, 0.75, 0.625, 0.5, 0.875, 0.5, 0.875, 0.75, 0.625, 0.75, 0.375, 0.0, 0.625, 0.0, 0.625, 0.25, 0.375, 0.25, 0.375, 0.25, 0.625, 0.25, 0.625, 0.5, 0.375, 0.5, 0.375, 0.5, 0.625, 0.5, 0.625, 0.75, 0.375, 0.75, 0.375, 0.75, 0.625, 0.75, 0.625, 1.0, 0.375, 1.0, 0.125, 0.5, 0.375, 0.5, 0.375, 0.75, 0.125, 0.75, 0.625, 0.5, 0.875, 0.5, 0.875, 0.75, 0.625, 0.75, 0.375, 0.0, 0.625, 0.0, 0.625, 0.25, 0.375, 0.25, 0.375, 0.25, 0.625, 0.25, 0.625, 0.5, 0.375, 0.5, 0.375, 0.5, 0.625, 0.5, 0.625, 0.75, 0.375, 0.75, 0.375, 0.75, 0.625, 0.75, 0.625, 1.0, 0.375, 1.0, 0.125, 0.5, 0.375, 0.5, 0.375, 0.75, 0.125, 0.75, 0.625, 0.5, 0.875, 0.5, 0.875, 0.75, 0.625, 0.75, 0.375, 0.0, 0.625, 0.0, 0.625, 0.25, 0.375, 0.25, 0.375, 0.25, 0.625, 0.25, 0.625, 0.5, 0.375, 0.5, 0.375, 0.5, 0.625, 0.5, 0.625, 0.75, 0.375, 0.75, 0.375, 0.75, 0.625, 0.75, 0.625, 1.0, 0.375, 1.0, 0.125, 0.5, 0.375, 0.5, 0.375, 0.75, 0.125, 0.75, 0.625, 0.5, 0.875, 0.5, 0.875, 0.75, 0.625, 0.75, 0.375, 0.0, 0.625, 0.0, 0.625, 0.25, 0.375, 0.25, 0.375, 0.25, 0.625, 0.25, 0.625, 0.5, 0.375, 0.5, 0.375, 0.5, 0.625, 0.5, 0.625, 0.75, 0.375, 0.75, 0.375, 0.75, 0.625, 0.75, 0.625, 1.0, 0.375, 1.0, 0.125, 0.5, 0.375, 0.5, 0.375, 0.75, 0.125, 0.75, 0.625, 0.5, 0.875, 0.5, 0.875, 0.75, 0.625, 0.75, 0.375, 0.0, 0.625, 0.0, 0.625, 0.25, 0.375, 0.25, 0.375, 0.25, 0.625, 0.25, 0.625, 0.5, 0.375, 0.5, 0.375, 0.5, 0.625, 0.5, 0.625, 0.75, 0.375, 0.75, 0.375, 0.75, 0.625, 0.75, 0.625, 1.0, 0.375, 1.0, 0.125, 0.5, 0.375, 0.5, 0.375, 0.75, 0.125, 0.75, 0.625, 0.5, 0.875, 0.5, 0.875, 0.75, 0.625, 0.75, 0.375, 0.0, 0.625, 0.0, 0.625, 0.25, 0.375, 0.25, 0.375, 0.25, 0.625, 0.25, 0.625, 0.5, 0.375, 0.5, 0.375, 0.5, 0.625, 0.5, 0.625, 0.75, 0.375, 0.75, 0.375, 0.75, 0.625, 0.75, 0.625, 1.0, 0.375, 1.0, 0.125, 0.5, 0.375, 0.5, 0.375, 0.75, 0.125, 0.75, 0.625, 0.5, 0.875, 0.5, 0.875, 0.75, 0.625, 0.75, 0.375, 0.0, 0.625, 0.0, 0.625, 0.25, 0.375, 0.25, 0.375, 0.25, 0.625, 0.25, 0.625, 0.5, 0.375, 0.5, 0.375, 0.5, 0.625, 0.5, 0.625, 0.75, 0.375, 0.75, 0.375, 0.75, 0.625, 0.75, 0.625, 1.0, 0.375, 1.0, 0.125, 0.5, 0.375, 0.5, 0.375, 0.75, 0.125, 0.75, 0.625, 0.5, 0.875, 0.5, 0.875, 0.75, 0.625, 0.75])
me_cube.use_remesh_fix_poles = True
me_cube.use_remesh_preserve_attributes = False
me_cube.use_mirror_vertex_groups = False
me_cube.update()
me_cube_001 = bpy.data.meshes.new('Cube.001')
me_cube_001.from_pydata([(3.028, 0.08263, 1.0), (3.028, 0.08263, 4.0), (2.874, 0.08263, 1.0), (2.874, 0.08263, 4.0), (3.028, 0.2826, 1.0), (3.028, 0.2826, 4.0), (2.874, 0.2826, 1.0), (2.874, 0.2826, 4.0)], [], [(0, 1, 3, 2), (2, 3, 7, 6), (6, 7, 5, 4), (4, 5, 1, 0), (2, 6, 4, 0), (7, 3, 1, 5)])
_uv = me_cube_001.uv_layers.new(name='UVMap')
_uv.uv.foreach_set('vector', [0.375, 0.0, 0.625, 0.0, 0.625, 0.25, 0.375, 0.25, 0.375, 0.25, 0.625, 0.25, 0.625, 0.5, 0.375, 0.5, 0.375, 0.5, 0.625, 0.5, 0.625, 0.75, 0.375, 0.75, 0.375, 0.75, 0.625, 0.75, 0.625, 1.0, 0.375, 1.0, 0.125, 0.5, 0.375, 0.5, 0.375, 0.75, 0.125, 0.75, 0.625, 0.5, 0.875, 0.5, 0.875, 0.75, 0.625, 0.75])
me_cube_001.use_remesh_fix_poles = True
me_cube_001.use_remesh_preserve_attributes = False
me_cube_001.use_mirror_vertex_groups = False
me_cube_001.update()
me_cube_002 = bpy.data.meshes.new('Cube.002')
me_cube_002.from_pydata([(5.516, -0.1267, 0.0), (5.516, -0.1267, 3.0), (5.516, 0.05, 0.0), (5.516, 0.05, 3.0), (5.716, -0.1267, 0.0), (5.716, -0.1267, 3.0), (5.716, 0.05, 0.0), (5.716, 0.05, 3.0)], [], [(0, 1, 3, 2), (2, 3, 7, 6), (6, 7, 5, 4), (4, 5, 1, 0), (2, 6, 4, 0), (7, 3, 1, 5)])
_uv = me_cube_002.uv_layers.new(name='UVMap')
_uv.uv.foreach_set('vector', [0.375, 0.0, 0.625, 0.0, 0.625, 0.25, 0.375, 0.25, 0.375, 0.25, 0.625, 0.25, 0.625, 0.5, 0.375, 0.5, 0.375, 0.5, 0.625, 0.5, 0.625, 0.75, 0.375, 0.75, 0.375, 0.75, 0.625, 0.75, 0.625, 1.0, 0.375, 1.0, 0.125, 0.5, 0.375, 0.5, 0.375, 0.75, 0.125, 0.75, 0.625, 0.5, 0.875, 0.5, 0.875, 0.75, 0.625, 0.75])
me_cube_002.use_remesh_fix_poles = True
me_cube_002.use_remesh_preserve_attributes = False
me_cube_002.use_mirror_vertex_groups = False
me_cube_002.update()
me_plane_005 = bpy.data.meshes.new('Plane.005')
me_plane_005.from_pydata([(0.0, 0.06557, 4.315), (0.0, -0.2015, 4.315), (3.629, -0.2015, 3.125), (3.629, 0.06557, 3.125), (0.0, -0.112, 4.355), (0.0, -0.02388, 4.355), (3.629, -0.112, 3.165), (3.629, -0.02388, 3.165), (0.0, 0.0202, 4.315), (3.629, 0.0202, 3.125), (3.629, -0.1561, 3.125), (0.0, -0.1561, 4.315)], [], [(9, 3, 0, 8), (10, 6, 4, 11), (6, 7, 5, 4), (7, 9, 8, 5), (2, 10, 11, 1)])
_uv = me_plane_005.uv_layers.new(name='UVMap')
_uv.uv.foreach_set('vector', [1.0, 0.8333, 1.0, 1.0, 0.5, 1.0, 0.5, 0.8333, 1.0, 0.1667, 1.0, 0.3333, 0.5, 0.3333, 0.5, 0.1667, 1.0, 0.3333, 1.0, 0.6667, 0.5, 0.6667, 0.5, 0.3333, 1.0, 0.6667, 1.0, 0.8333, 0.5, 0.8333, 0.5, 0.6667, 1.0, -5.821e-11, 1.0, 0.1667, 0.5, 0.1667, 0.5, 0.0])
me_plane_005.use_remesh_fix_poles = True
me_plane_005.use_remesh_preserve_attributes = False
me_plane_005.use_mirror_vertex_groups = False
me_plane_005.update()
me_plane_009 = bpy.data.meshes.new('Plane.009')
me_plane_009.from_pydata([(-3.872, 0.0, -0.1031), (-3.571, 0.0, -0.1031), (-3.797, 0.0, -0.1889), (-3.721, 0.0, -0.2141), (-3.646, 0.0, -0.1889), (-3.848, 0.0, 0.1233), (-3.595, 0.0, 0.1233), (-3.571, 0.0, 0.03637), (-3.872, 0.0, 0.03637), (-3.571, 0.0, 0.05624), (-3.571, 0.0, 0.1034), (-3.898, 0.0, 0.1034), (-3.898, 0.0, 0.05624), (-3.571, 0.0, 0.07981), (-3.906, 0.0, 0.07981), (-3.858, -2.615, -0.09792), (-3.585, -2.615, -0.09792), (-3.789, -2.615, -0.1771), (-3.721, -2.615, -0.1996), (-3.654, -2.615, -0.1771), (-3.867, -2.615, 0.1095), (-3.585, -2.615, 0.1095), (-3.585, -2.615, 0.03637), (-3.858, -2.615, 0.04318), (-3.585, -2.615, 0.05624), (-3.585, -2.615, 0.1034), (-3.886, -2.615, 0.09503), (-3.886, -2.615, 0.0646), (-3.585, -2.615, 0.07981), (-3.891, -2.615, 0.07981), (-3.872, -2.615, -0.1031), (-3.797, -2.615, -0.1889), (-3.721, -2.615, -0.2141), (-3.646, -2.615, -0.1889), (-3.571, -2.615, -0.1031), (-3.872, -2.615, 0.03637), (-3.571, -2.615, 0.1034), (-3.595, -2.591, 0.1233), (-3.848, -2.591, 0.1233), (-3.571, -2.615, 0.03637), (-3.898, -2.615, 0.05624), (-3.571, -2.615, 0.05624), (-3.571, -2.615, 0.07981), (-3.898, -2.615, 0.1034), (-3.906, -2.615, 0.07981), (-3.858, -2.6, 0.04318), (-3.585, -2.6, 0.03637), (-3.858, -2.6, -0.09792), (-3.585, -2.6, -0.09792), (-3.886, -2.6, 0.0646), (-3.585, -2.6, 0.05624), (-3.886, -2.6, 0.09503), (-3.585, -2.6, 0.1034), (-3.891, -2.6, 0.07981), (-3.585, -2.6, 0.07981), (-3.789, -2.6, -0.1771), (-3.721, -2.6, -0.1996), (-3.654, -2.6, -0.1771), (-3.585, -2.6, 0.1095), (-3.867, -2.6, 0.1095), (-3.872, 0.0, 0.1233), (-3.571, 0.0, 0.1233), (-3.872, -2.615, 0.1233), (-3.571, -2.615, 0.1233), (-3.848, 0.0, -0.08601), (-3.595, 0.0, -0.08601), (-3.848, -2.591, -0.08601), (-3.595, -2.591, -0.08601)], [], [(27, 23, 45, 49), (15, 17, 55, 47), (16, 22, 46, 48), (26, 29, 53, 51), (21, 20, 59, 58), (24, 28, 54, 50), (0, 2, 31, 30), (3, 4, 33, 32), (2, 3, 32, 31), (4, 1, 34, 33), (8, 0, 30, 35), (10, 61, 63, 36), (37, 6, 65, 67), (1, 7, 39, 34), (12, 8, 35, 40), (7, 9, 41, 39), (13, 10, 36, 42), (60, 11, 43, 62), (14, 12, 40, 44), (9, 13, 42, 41), (11, 14, 44, 43), (17, 15, 30, 31), (19, 18, 32, 33), (18, 17, 31, 32), (16, 19, 33, 34), (15, 23, 35, 30), (21, 25, 36, 63), (20, 21, 63, 62), (22, 16, 34, 39), (23, 27, 40, 35), (24, 22, 39, 41), (25, 28, 42, 36), (26, 20, 62, 43), (27, 29, 44, 40), (28, 24, 41, 42), (29, 26, 43, 44), (51, 52, 58, 59), (47, 48, 46, 45), (55, 56, 57, 48, 47), (45, 46, 50, 49), (53, 54, 52, 51), (49, 50, 54, 53), (18, 19, 57, 56), (22, 24, 50, 46), (17, 18, 56, 55), (28, 25, 52, 54), (19, 16, 48, 57), (20, 26, 51, 59), (23, 15, 47, 45), (29, 27, 49, 53), (25, 21, 58, 52), (37, 38, 62, 63), (38, 5, 60, 62), (6, 37, 63, 61), (38, 37, 67, 66), (5, 38, 66, 64), (65, 64, 66, 67)])
me_plane_009.polygons.foreach_set('use_smooth', [True] * 57)
_uv = me_plane_009.uv_layers.new(name='UVMap')
_uv.uv.foreach_set('vector', [0.0, 0.0, 0.0, 0.0, 0.0, 0.0, 0.0, 0.0, 0.0, 0.0, 0.0, 0.0, 0.0, 0.0, 0.0, 0.0, 0.0, 0.0, 0.0, 0.0, 0.0, 0.0, 0.0, 0.0, 0.0, 0.0, 0.0, 0.0, 0.0, 0.0, 0.0, 0.0, 0.0, 0.0, 0.0, 0.0, 0.0, 0.0, 0.0, 0.0, 0.0, 0.0, 0.0, 0.0, 0.0, 0.0, 0.0, 0.0, 0.0, 0.0, 0.0, 0.0, 0.0, 0.0, 0.0, 0.0, 0.0, 0.0, 0.0, 0.0, 0.0, 0.0, 0.0, 0.0, 0.0, 0.0, 0.0, 0.0, 0.0, 0.0, 0.0, 0.0, 0.0, 0.0, 0.0, 0.0, 0.0, 0.0, 0.0, 0.0, 0.0, 0.0, 0.0, 0.0, 0.0, 0.0, 0.0, 0.0, 0.0, 0.0, 0.0, 0.0, 0.0, 0.0, 0.0, 0.0, 0.0, 0.0, 0.0, 0.0, 0.0, 0.0, 0.0, 0.0, 0.0, 0.0, 0.0, 0.0, 0.0, 0.0, 0.0, 0.0, 0.0, 0.0, 0.0, 0.0, 0.0, 0.0, 0.0, 0.0, 0.0, 0.0, 0.0, 0.0, 0.0, 0.0, 0.0, 0.0, 0.0, 0.0, 0.0, 0.0, 0.0, 0.0, 0.0, 0.0, 0.0, 0.0, 0.0, 0.0, 0.0, 0.0, 0.0, 0.0, 0.0, 0.0, 0.0, 0.0, 0.0, 0.0, 0.0, 0.0, 0.0, 0.0, 0.0, 0.0, 0.0, 0.0, 0.0, 0.0, 0.0, 0.0, 0.0, 0.0, 0.0, 0.0, 0.0, 0.0, 0.0, 0.0, 0.0, 0.0, 0.0, 0.0, 0.0, 0.0, 0.0, 0.0, 0.0, 0.0, 0.0, 0.0, 0.0, 0.0, 0.0, 0.0, 0.0, 0.0, 0.0, 0.0, 0.0, 0.0, 0.0, 0.0, 0.0, 0.0, 0.0, 0.0, 0.0, 0.0, 0.0, 0.0, 0.0, 0.0, 0.0, 0.0, 0.0, 0.0, 0.0, 0.0, 0.0, 0.0, 0.0, 0.0, 0.0, 0.0, 0.0, 0.0, 0.0, 0.0, 0.0, 0.0, 0.0, 0.0, 0.0, 0.0, 0.0, 0.0, 0.0, 0.0, 0.0, 0.0, 0.0, 0.0, 0.0, 0.0, 0.0, 0.0, 0.0, 0.0, 0.0, 0.0, 0.0, 0.0, 0.0, 0.0, 0.0, 0.0, 0.0, 0.0, 0.0, 0.0, 0.0, 0.0, 0.0, 0.0, 0.0, 0.0, 0.0, 0.0, 0.0, 0.0, 0.0, 0.0, 0.0, 0.0, 0.0, 0.0, 0.0, 0.0, 0.0, 0.0, 0.0, 0.0, 0.0, 0.0, 0.0, 0.0, 0.0, 0.0, 0.0, 0.0, 0.0, 0.0, 0.0, 0.0, 0.0, 0.0, 0.0, 0.0, 0.0, 0.0, 0.0, 0.0, 0.0, 0.0, 0.0, 0.0, 0.0, 0.0, 0.0, 0.0, 0.0, 0.0, 0.0, 0.0, 0.0, 0.0, 0.0, 0.0, 0.0, 0.0, 0.0, 0.0, 0.0, 0.0, 0.0, 0.0, 0.0, 0.0, 0.0, 0.0, 0.0, 0.0, 0.0, 0.0, 0.0, 0.0, 0.0, 0.0, 0.0, 0.0, 0.0, 0.0, 0.0, 0.0, 0.0, 0.0, 0.0, 0.0, 0.0, 0.0, 0.0, 0.0, 0.0, 0.0, 0.0, 0.0, 0.0, 0.0, 0.0, 0.0, 0.0, 0.0, 0.0, 0.0, 0.0, 0.0, 0.0, 0.0, 0.0, 0.0, 0.0, 0.0, 0.0, 0.0, 0.0, 0.0, 0.0, 0.0, 0.0, 0.0, 0.0, 0.0, 0.0, 0.0, 0.0, 0.0, 0.0, 0.0, 0.0, 0.0, 0.0, 0.0, 0.0, 0.0, 0.0, 0.0, 0.0, 0.0, 0.0, 0.0, 0.0, 0.0, 0.0, 0.0, 0.0, 0.0, 0.0, 0.0, 0.0, 0.0, 0.0, 0.0, 0.0, 0.0, 0.0, 0.0, 0.0, 0.0, 0.0, 0.0, 0.0, 0.0, 0.0, 0.0, 0.0, 0.0, 0.0, 0.0, 0.0, 0.0, 0.0, 0.0, 0.0, 0.0, 0.0, 0.0, 0.0, 0.0, 0.0, 0.0, 0.0, 0.0, 0.0, 0.0, 0.0, 0.0, 0.0, 0.0, 0.0, 0.0, 0.0, 0.0, 0.0, 0.0, 0.0, 0.0, 0.0, 0.0, 0.0, 0.0, 0.0, 0.0, 0.0, 0.0, 0.0, 0.0])
me_plane_009.use_remesh_fix_poles = True
me_plane_009.use_remesh_preserve_attributes = False
me_plane_009.use_mirror_vertex_groups = False
me_plane_009.update()
me_nurbspath = bpy.data.meshes.new('NurbsPath')
me_nurbspath.from_pydata([(0.1634, -3.671, 0.07071), (0.1634, -3.741, 0.1), (0.1634, -3.812, 0.07071), (0.1634, -3.841, -4.571e-07), (0.1634, -3.812, -0.07071), (0.1634, -3.741, -0.1), (0.1634, -3.671, -0.07071), (0.1634, -3.641, -5.092e-07), (0.5039, -3.672, 0.07071), (0.5359, -3.735, 0.1), (0.5679, -3.798, 0.07071), (0.5812, -3.825, -4.563e-07), (0.5679, -3.798, -0.07071), (0.5359, -3.735, -0.1), (0.5039, -3.672, -0.07071), (0.4906, -3.646, -5.047e-07), (0.5786, -3.581, 0.07071), (0.6339, -3.625, 0.1), (0.6892, -3.669, 0.07071), (0.7121, -3.688, -4.316e-07), (0.6892, -3.669, -0.07071), (0.6339, -3.625, -0.1), (0.5786, -3.581, -0.07071), (0.5557, -3.563, -4.959e-07), (0.8122, -3.264, 0.07071), (0.8583, -3.318, 0.1), (0.9044, -3.371, 0.07071), (0.9234, -3.394, -3.96e-07), (0.9044, -3.371, -0.07071), (0.8583, -3.318, -0.1), (0.8122, -3.264, -0.07071), (0.7932, -3.242, -4.556e-07), (0.976, -3.177, 0.07071), (0.9941, -3.245, 0.1), (1.012, -3.313, 0.07071), (1.02, -3.342, -3.883e-07), (1.012, -3.313, -0.07071), (0.9941, -3.245, -0.1), (0.976, -3.177, -0.07071), (0.9685, -3.148, -4.404e-07), (2.166, -3.165, 0.07071), (2.161, -3.235, 0.1), (2.155, -3.305, 0.07071), (2.153, -3.335, -3.888e-07), (2.155, -3.305, -0.07071), (2.161, -3.235, -0.1), (2.166, -3.165, -0.07071), (2.169, -3.135, -4.41e-07), (2.374, -3.206, 0.07071), (2.331, -3.263, 0.1), (2.289, -3.32, 0.07071), (2.272, -3.343, -3.906e-07), (2.289, -3.32, -0.07071), (2.331, -3.263, -0.1), (2.374, -3.206, -0.07071), (2.391, -3.183, -4.465e-07), (2.584, -3.636, 0.06397), (2.525, -3.66, 0.09047), (2.466, -3.684, 0.06397), (2.441, -3.694, -4.503e-07), (2.466, -3.684, -0.06397), (2.525, -3.66, -0.09047), (2.584, -3.636, -0.06397), (2.609, -3.626, -4.889e-07), (0.1634, -3.877, 0.07071), (0.1634, -3.891, -4.637e-07), (0.1634, -3.877, -0.07071), (0.2777, -3.735, 0.1043), (0.2777, -3.662, 0.07373), (0.02932, -3.877, 0.07071), (0.02932, -3.891, -4.637e-07), (0.02932, -3.877, -0.07071), (-0.01852, -3.912, 0.07071), (-0.01852, -3.916, -4.605e-07), (-0.01852, -3.912, -0.07071), (-0.0703, -3.884, 0.07071), (-0.0703, -3.888, -4.488e-07), (-0.0703, -3.884, -0.07071), (-0.06878, -3.862, 0.07071), (-0.06878, -3.862, -4.435e-07), (-0.06878, -3.862, -0.07071), (0.2777, -3.809, 0.07373), (0.2777, -3.84, -4.656e-07), (0.2777, -3.809, -0.07373), (0.3896, -3.662, 0.07373), (0.3896, -3.735, 0.1043), (0.3896, -3.809, 0.07373), (0.3896, -3.84, -4.532e-07), (0.3896, -3.809, -0.07373), (0.3896, -3.735, -0.1043), (0.3896, -3.662, -0.07373), (0.3896, -3.631, -4.992e-07), (0.2777, -3.735, -0.1043), (0.2777, -3.662, -0.07373), (0.2777, -3.631, -4.996e-07), (-0.06618, -3.846, 0.07071), (-0.06618, -3.846, -4.414e-07), (-0.06618, -3.846, -0.07071), (-0.03208, -3.842, 0.07071), (-0.03208, -3.842, -4.409e-07), (-0.03208, -3.842, -0.07071), (0.1665, -3.905, -4.595e-07), (0.1666, -3.89, 0.07393), (0.1666, -3.89, -0.07393), (0.2777, -3.652, 0.08334), (0.2777, -3.735, 0.1179), (0.2777, -3.617, -5.013e-07), (0.03319, -3.904, -4.587e-07), (0.0329, -3.89, 0.07286), (0.0329, -3.89, -0.07286), (-0.01811, -3.93, -4.555e-07), (-0.0181, -3.926, 0.0719), (-0.0181, -3.926, -0.0719), (-0.08208, -3.895, -4.462e-07), (-0.08229, -3.891, 0.07106), (-0.08229, -3.891, -0.07106), (-0.08228, -3.861, -4.441e-07), (-0.08228, -3.861, 0.0707), (-0.08228, -3.861, -0.0707), (0.2797, -3.82, 0.0818), (0.2812, -3.853, -4.617e-07), (0.2797, -3.82, -0.0818), (0.3896, -3.652, 0.08334), (0.3896, -3.617, -5.011e-07), (0.3896, -3.735, 0.1179), (0.3896, -3.819, 0.08334), (0.3896, -3.853, -4.49e-07), (0.3896, -3.819, -0.08334), (0.3896, -3.735, -0.1179), (0.3896, -3.652, -0.08334), (0.2777, -3.735, -0.1179), (0.2777, -3.652, -0.08334), (-0.07556, -3.837, -4.451e-07), (-0.07556, -3.837, 0.07071), (-0.07556, -3.837, -0.07071), (-0.03361, -3.829, -4.459e-07), (-0.03361, -3.829, 0.07071), (-0.03361, -3.829, -0.07071), (2.59, -3.633, 0.07071), (2.617, -3.622, -5.013e-07), (2.525, -3.66, 0.1), (2.459, -3.687, 0.07071), (2.432, -3.698, -4.371e-07), (2.459, -3.687, -0.07071), (2.525, -3.66, -0.1), (2.59, -3.633, -0.07071), (2.369, -3.215, 0.06397), (2.384, -3.194, -3.281e-07), (2.331, -3.267, 0.09047), (2.293, -3.319, 0.06397), (2.278, -3.34, -3.08e-07), (2.293, -3.319, -0.06397), (2.331, -3.267, -0.09047), (2.369, -3.215, -0.06397)], [], [(0, 8, 15, 7), (1, 9, 8, 0), (2, 10, 9, 1), (3, 11, 10, 2), (4, 12, 11, 3), (5, 13, 12, 4), (6, 14, 13, 5), (7, 15, 14, 6), (8, 16, 23, 15), (9, 17, 16, 8), (10, 18, 17, 9), (11, 19, 18, 10), (12, 20, 19, 11), (13, 21, 20, 12), (14, 22, 21, 13), (15, 23, 22, 14), (17, 25, 24, 16), (18, 26, 25, 17), (19, 27, 26, 18), (20, 28, 27, 19), (21, 29, 28, 20), (22, 30, 29, 21), (23, 31, 30, 22), (24, 32, 39, 31), (25, 33, 32, 24), (26, 34, 33, 25), (27, 35, 34, 26), (28, 36, 35, 27), (29, 37, 36, 28), (30, 38, 37, 29), (31, 39, 38, 30), (32, 40, 47, 39), (33, 41, 40, 32), (34, 42, 41, 33), (35, 43, 42, 34), (36, 44, 43, 35), (37, 45, 44, 36), (38, 46, 45, 37), (39, 47, 46, 38), (40, 48, 55, 47), (41, 49, 48, 40), (42, 50, 49, 41), (43, 51, 50, 42), (44, 52, 51, 43), (45, 53, 52, 44), (46, 54, 53, 45), (47, 55, 54, 46), (48, 138, 139, 55), (49, 140, 138, 48), (50, 141, 140, 49), (51, 142, 141, 50), (52, 143, 142, 51), (53, 144, 143, 52), (54, 145, 144, 53), (55, 139, 145, 54), (16, 24, 31, 23), (90, 93, 92, 89), (85, 67, 68, 84), (66, 71, 70, 65), (65, 70, 69, 64), (71, 74, 73, 70), (70, 73, 72, 69), (74, 77, 76, 73), (73, 76, 75, 72), (77, 80, 79, 76), (76, 79, 78, 75), (66, 65, 82, 83), (65, 64, 81, 82), (88, 83, 82, 87), (86, 81, 67, 85), (91, 84, 68, 94), (91, 94, 93, 90), (89, 92, 83, 88), (87, 82, 81, 86), (80, 97, 96, 79), (79, 96, 95, 78), (97, 100, 99, 96), (96, 99, 98, 95), (129, 128, 130, 131), (124, 122, 104, 105), (103, 101, 107, 109), (101, 102, 108, 107), (109, 107, 110, 112), (107, 108, 111, 110), (112, 110, 113, 115), (110, 111, 114, 113), (115, 113, 116, 118), (113, 114, 117, 116), (103, 121, 120, 101), (101, 120, 119, 102), (127, 126, 120, 121), (125, 124, 105, 119), (123, 106, 104, 122), (123, 129, 131, 106), (128, 127, 121, 130), (126, 125, 119, 120), (118, 116, 132, 134), (116, 117, 133, 132), (134, 132, 135, 137), (132, 133, 136, 135), (64, 69, 108, 102), (90, 89, 128, 129), (91, 90, 129, 123), (75, 78, 117, 114), (92, 93, 131, 130), (81, 64, 102, 119), (97, 80, 118, 134), (74, 71, 109, 112), (93, 94, 106, 131), (66, 83, 121, 103), (78, 95, 133, 117), (69, 72, 111, 108), (98, 99, 135, 136), (99, 100, 137, 135), (68, 67, 105, 104), (84, 91, 123, 122), (100, 97, 134, 137), (77, 74, 112, 115), (94, 68, 104, 106), (85, 84, 122, 124), (67, 81, 119, 105), (86, 85, 124, 125), (95, 98, 136, 133), (72, 75, 114, 111), (83, 92, 130, 121), (87, 86, 125, 126), (71, 66, 103, 109), (88, 87, 126, 127), (89, 88, 127, 128), (80, 77, 115, 118), (61, 62, 153, 152), (56, 63, 139, 138), (57, 56, 138, 140), (58, 57, 140, 141), (59, 58, 141, 142), (60, 59, 142, 143), (61, 60, 143, 144), (62, 61, 144, 145), (63, 62, 145, 139), (147, 146, 148, 149, 150, 151, 152, 153), (59, 60, 151, 150), (57, 58, 149, 148), (63, 56, 146, 147), (62, 63, 147, 153), (60, 61, 152, 151), (58, 59, 150, 149), (56, 57, 148, 146)])
me_nurbspath.polygons.foreach_set('use_smooth', [True] * 147)
_uv = me_nurbspath.uv_layers.new(name='UVMap')
_uv.uv.foreach_set('vector', [0.0, 1.0, 0.1, 1.0, 0.1, 0.875, 0.0, 0.875, 0.0, 0.125, 0.1, 0.125, 0.1, 0.0, 0.0, 0.0, 0.0, 0.25, 0.1, 0.25, 0.1, 0.125, 0.0, 0.125, 0.0, 0.375, 0.1, 0.375, 0.1, 0.25, 0.0, 0.25, 0.0, 0.5, 0.1, 0.5, 0.1, 0.375, 0.0, 0.375, 0.0, 0.625, 0.1, 0.625, 0.1, 0.5, 0.0, 0.5, 0.0, 0.75, 0.1, 0.75, 0.1, 0.625, 0.0, 0.625, 0.0, 0.875, 0.1, 0.875, 0.1, 0.75, 0.0, 0.75, 0.1, 1.0, 0.2, 1.0, 0.2, 0.875, 0.1, 0.875, 0.1, 0.125, 0.2, 0.125, 0.2, 0.0, 0.1, 0.0, 0.1, 0.25, 0.2, 0.25, 0.2, 0.125, 0.1, 0.125, 0.1, 0.375, 0.2, 0.375, 0.2, 0.25, 0.1, 0.25, 0.1, 0.5, 0.2, 0.5, 0.2, 0.375, 0.1, 0.375, 0.1, 0.625, 0.2, 0.625, 0.2, 0.5, 0.1, 0.5, 0.1, 0.75, 0.2, 0.75, 0.2, 0.625, 0.1, 0.625, 0.1, 0.875, 0.2, 0.875, 0.2, 0.75, 0.1, 0.75, 0.2, 0.125, 0.4, 0.125, 0.4, 0.0, 0.2, 0.0, 0.2, 0.25, 0.4, 0.25, 0.4, 0.125, 0.2, 0.125, 0.2, 0.375, 0.4, 0.375, 0.4, 0.25, 0.2, 0.25, 0.2, 0.5, 0.4, 0.5, 0.4, 0.375, 0.2, 0.375, 0.2, 0.625, 0.4, 0.625, 0.4, 0.5, 0.2, 0.5, 0.2, 0.75, 0.4, 0.75, 0.4, 0.625, 0.2, 0.625, 0.2, 0.875, 0.4, 0.875, 0.4, 0.75, 0.2, 0.75, 0.4, 1.0, 0.5, 1.0, 0.5, 0.875, 0.4, 0.875, 0.4, 0.125, 0.5, 0.125, 0.5, 0.0, 0.4, 0.0, 0.4, 0.25, 0.5, 0.25, 0.5, 0.125, 0.4, 0.125, 0.4, 0.375, 0.5, 0.375, 0.5, 0.25, 0.4, 0.25, 0.4, 0.5, 0.5, 0.5, 0.5, 0.375, 0.4, 0.375, 0.4, 0.625, 0.5, 0.625, 0.5, 0.5, 0.4, 0.5, 0.4, 0.75, 0.5, 0.75, 0.5, 0.625, 0.4, 0.625, 0.4, 0.875, 0.5, 0.875, 0.5, 0.75, 0.4, 0.75, 0.5, 1.0, 0.8, 1.0, 0.8, 0.875, 0.5, 0.875, 0.5, 0.125, 0.8, 0.125, 0.8, 0.0, 0.5, 0.0, 0.5, 0.25, 0.8, 0.25, 0.8, 0.125, 0.5, 0.125, 0.5, 0.375, 0.8, 0.375, 0.8, 0.25, 0.5, 0.25, 0.5, 0.5, 0.8, 0.5, 0.8, 0.375, 0.5, 0.375, 0.5, 0.625, 0.8, 0.625, 0.8, 0.5, 0.5, 0.5, 0.5, 0.75, 0.8, 0.75, 0.8, 0.625, 0.5, 0.625, 0.5, 0.875, 0.8, 0.875, 0.8, 0.75, 0.5, 0.75, 0.8, 1.0, 0.9, 1.0, 0.9, 0.875, 0.8, 0.875, 0.8, 0.125, 0.9, 0.125, 0.9, 0.0, 0.8, 0.0, 0.8, 0.25, 0.9, 0.25, 0.9, 0.125, 0.8, 0.125, 0.8, 0.375, 0.9, 0.375, 0.9, 0.25, 0.8, 0.25, 0.8, 0.5, 0.9, 0.5, 0.9, 0.375, 0.8, 0.375, 0.8, 0.625, 0.9, 0.625, 0.9, 0.5, 0.8, 0.5, 0.8, 0.75, 0.9, 0.75, 0.9, 0.625, 0.8, 0.625, 0.8, 0.875, 0.9, 0.875, 0.9, 0.75, 0.8, 0.75, 0.9, 1.0, 1.0, 1.0, 1.0, 0.875, 0.9, 0.875, 0.9, 0.125, 1.0, 0.125, 1.0, 0.0, 0.9, 0.0, 0.9, 0.25, 1.0, 0.25, 1.0, 0.125, 0.9, 0.125, 0.9, 0.375, 1.0, 0.375, 1.0, 0.25, 0.9, 0.25, 0.9, 0.5, 1.0, 0.5, 1.0, 0.375, 0.9, 0.375, 0.9, 0.625, 1.0, 0.625, 1.0, 0.5, 0.9, 0.5, 0.9, 0.75, 1.0, 0.75, 1.0, 0.625, 0.9, 0.625, 0.9, 0.875, 1.0, 0.875, 1.0, 0.75, 0.9, 0.75, 0.2, 1.0, 0.4, 1.0, 0.4, 0.875, 0.2, 0.875, 0.0, 0.0, 0.0, 0.0, 0.0, 0.0, 0.0, 0.0, 0.0, 0.0, 0.0, 0.0, 0.0, 0.0, 0.0, 0.0, 0.0, 0.5, 0.0, 0.5, 0.0, 0.375, 0.0, 0.375, 0.0, 0.375, 0.0, 0.375, 0.0, 0.25, 0.0, 0.25, 0.0, 0.5, 0.0, 0.5, 0.0, 0.375, 0.0, 0.375, 0.0, 0.375, 0.0, 0.375, 0.0, 0.25, 0.0, 0.25, 0.0, 0.5, 0.0, 0.5, 0.0, 0.375, 0.0, 0.375, 0.0, 0.375, 0.0, 0.375, 0.0, 0.25, 0.0, 0.25, 0.0, 0.5, 0.0, 0.5, 0.0, 0.375, 0.0, 0.375, 0.0, 0.375, 0.0, 0.375, 0.0, 0.25, 0.0, 0.25, 0.0, 0.5, 0.0, 0.375, 0.05, 0.375, 0.05, 0.5, 0.0, 0.375, 0.0, 0.25, 0.05, 0.25, 0.05, 0.375, 0.0, 0.0, 0.0, 0.0, 0.0, 0.0, 0.0, 0.0, 0.0, 0.0, 0.0, 0.0, 0.0, 0.0, 0.0, 0.0, 0.0, 0.0, 0.0, 0.0, 0.0, 0.0, 0.0, 0.0, 0.0, 0.0, 0.0, 0.0, 0.0, 0.0, 0.0, 0.0, 0.0, 0.0, 0.0, 0.0, 0.0, 0.0, 0.0, 0.0, 0.0, 0.0, 0.0, 0.0, 0.0, 0.0, 0.0, 0.0, 0.0, 0.5, 0.0, 0.5, 0.0, 0.375, 0.0, 0.375, 0.0, 0.375, 0.0, 0.375, 0.0, 0.25, 0.0, 0.25, 0.0, 0.5, 0.0, 0.5, 0.0, 0.375, 0.0, 0.375, 0.0, 0.375, 0.0, 0.375, 0.0, 0.25, 0.0, 0.25, 0.0, 0.0, 0.0, 0.0, 0.0, 0.0, 0.0, 0.0, 0.0, 0.0, 0.0, 0.0, 0.0, 0.0, 0.0, 0.0, 0.0, 0.5, 0.0, 0.375, 0.0, 0.375, 0.0, 0.5, 0.0, 0.375, 0.0, 0.25, 0.0, 0.25, 0.0, 0.375, 0.0, 0.5, 0.0, 0.375, 0.0, 0.375, 0.0, 0.5, 0.0, 0.375, 0.0, 0.25, 0.0, 0.25, 0.0, 0.375, 0.0, 0.5, 0.0, 0.375, 0.0, 0.375, 0.0, 0.5, 0.0, 0.375, 0.0, 0.25, 0.0, 0.25, 0.0, 0.375, 0.0, 0.5, 0.0, 0.375, 0.0, 0.375, 0.0, 0.5, 0.0, 0.375, 0.0, 0.25, 0.0, 0.25, 0.0, 0.375, 0.0, 0.5, 0.05, 0.5, 0.05, 0.375, 0.0, 0.375, 0.0, 0.375, 0.05, 0.375, 0.05, 0.25, 0.0, 0.25, 0.0, 0.0, 0.0, 0.0, 0.0, 0.0, 0.0, 0.0, 0.0, 0.0, 0.0, 0.0, 0.0, 0.0, 0.0, 0.0, 0.0, 0.0, 0.0, 0.0, 0.0, 0.0, 0.0, 0.0, 0.0, 0.0, 0.0, 0.0, 0.0, 0.0, 0.0, 0.0, 0.0, 0.0, 0.0, 0.0, 0.0, 0.0, 0.0, 0.0, 0.0, 0.0, 0.0, 0.0, 0.0, 0.0, 0.0, 0.0, 0.0, 0.5, 0.0, 0.375, 0.0, 0.375, 0.0, 0.5, 0.0, 0.375, 0.0, 0.25, 0.0, 0.25, 0.0, 0.375, 0.0, 0.5, 0.0, 0.375, 0.0, 0.375, 0.0, 0.5, 0.0, 0.375, 0.0, 0.25, 0.0, 0.25, 0.0, 0.375, 0.0, 0.25, 0.0, 0.25, 0.0, 0.25, 0.0, 0.25, 0.0, 0.0, 0.0, 0.0, 0.0, 0.0, 0.0, 0.0, 0.0, 0.0, 0.0, 0.0, 0.0, 0.0, 0.0, 0.0, 0.0, 0.25, 0.0, 0.25, 0.0, 0.25, 0.0, 0.25, 0.0, 0.0, 0.0, 0.0, 0.0, 0.0, 0.0, 0.0, 0.05, 0.25, 0.0, 0.25, 0.0, 0.25, 0.05, 0.25, 0.0, 0.5, 0.0, 0.5, 0.0, 0.5, 0.0, 0.5, 0.0, 0.5, 0.0, 0.5, 0.0, 0.5, 0.0, 0.5, 0.0, 0.0, 0.0, 0.0, 0.0, 0.0, 0.0, 0.0, 0.0, 0.5, 0.05, 0.5, 0.05, 0.5, 0.0, 0.5, 0.0, 0.25, 0.0, 0.25, 0.0, 0.25, 0.0, 0.25, 0.0, 0.25, 0.0, 0.25, 0.0, 0.25, 0.0, 0.25, 0.0, 0.25, 0.0, 0.375, 0.0, 0.375, 0.0, 0.25, 0.0, 0.375, 0.0, 0.5, 0.0, 0.5, 0.0, 0.375, 0.0, 0.0, 0.0, 0.0, 0.0, 0.0, 0.0, 0.0, 0.0, 0.0, 0.0, 0.0, 0.0, 0.0, 0.0, 0.0, 0.0, 0.5, 0.0, 0.5, 0.0, 0.5, 0.0, 0.5, 0.0, 0.5, 0.0, 0.5, 0.0, 0.5, 0.0, 0.5, 0.0, 0.0, 0.0, 0.0, 0.0, 0.0, 0.0, 0.0, 0.0, 0.0, 0.0, 0.0, 0.0, 0.0, 0.0, 0.0, 0.0, 0.0, 0.0, 0.0, 0.0, 0.0, 0.0, 0.0, 0.0, 0.0, 0.0, 0.0, 0.0, 0.0, 0.0, 0.0, 0.0, 0.25, 0.0, 0.25, 0.0, 0.25, 0.0, 0.25, 0.0, 0.25, 0.0, 0.25, 0.0, 0.25, 0.0, 0.25, 0.0, 0.0, 0.0, 0.0, 0.0, 0.0, 0.0, 0.0, 0.0, 0.0, 0.0, 0.0, 0.0, 0.0, 0.0, 0.0, 0.0, 0.5, 0.0, 0.5, 0.0, 0.5, 0.0, 0.5, 0.0, 0.0, 0.0, 0.0, 0.0, 0.0, 0.0, 0.0, 0.0, 0.0, 0.0, 0.0, 0.0, 0.0, 0.0, 0.0, 0.0, 0.5, 0.0, 0.5, 0.0, 0.5, 0.0, 0.5, 1.0, 0.6144, 1.0, 0.7294, 1.0, 0.7294, 1.0, 0.6144, 1.0, 0.08424, 1.0, 0.7908, 1.0, 0.875, 1.0, 0.0, 1.0, 0.1456, 1.0, 0.08424, 1.0, 0.0, 1.0, 0.125, 1.0, 0.2606, 1.0, 0.1456, 1.0, 0.125, 1.0, 0.25, 1.0, 0.3783, 1.0, 0.2606, 1.0, 0.25, 1.0, 0.375, 1.0, 0.4967, 1.0, 0.3783, 1.0, 0.375, 1.0, 0.5, 1.0, 0.6144, 1.0, 0.4967, 1.0, 0.5, 1.0, 0.625, 1.0, 0.7294, 1.0, 0.6144, 1.0, 0.625, 1.0, 0.75, 1.0, 0.7908, 1.0, 0.7294, 1.0, 0.75, 1.0, 0.875, 1.0, 0.7908, 1.0, 0.08424, 1.0, 0.1456, 1.0, 0.2606, 1.0, 0.3783, 1.0, 0.4967, 1.0, 0.6144, 1.0, 0.7294, 1.0, 0.3783, 1.0, 0.4967, 1.0, 0.4967, 1.0, 0.3783, 1.0, 0.1456, 1.0, 0.2606, 1.0, 0.2606, 1.0, 0.1456, 1.0, 0.7908, 1.0, 0.08424, 1.0, 0.08424, 1.0, 0.7908, 1.0, 0.7294, 1.0, 0.7908, 1.0, 0.7908, 1.0, 0.7294, 1.0, 0.4967, 1.0, 0.6144, 1.0, 0.6144, 1.0, 0.4967, 1.0, 0.2606, 1.0, 0.3783, 1.0, 0.3783, 1.0, 0.2606, 1.0, 0.08424, 1.0, 0.1456, 1.0, 0.1456, 1.0, 0.08424])
me_nurbspath.use_remesh_fix_poles = True
me_nurbspath.use_remesh_preserve_attributes = False
me_nurbspath.use_mirror_vertex_groups = False
me_nurbspath.update()
me_plane_001 = bpy.data.meshes.new('Plane.001')
me_plane_001.from_pydata([(0.0, -1.0, 6.048), (0.0, 5.548, 4.0), (0.0, 5.548, 6.048), (0.0, -1.0, 4.0), (3.713, -1.0, 2.762), (3.713, 5.548, 2.762), (3.713, -1.0, 4.811), (3.713, 5.548, 4.811), (3.115, 1.453, 1.086), (3.115, 3.54, 1.086), (3.115, 1.453, 2.41), (3.115, 3.54, 2.41), (2.694, 1.453, 1.086), (2.694, 3.54, 1.086), (2.694, 1.453, 2.41), (2.694, 3.54, 2.41)], [], [(3, 1, 5, 4), (3, 4, 6, 0), (0, 6, 7, 2), (5, 1, 2, 7), (4, 5, 7, 6), (8, 9, 11, 10), (12, 14, 15, 13), (10, 14, 12, 8), (8, 12, 13, 9), (9, 13, 15, 11), (11, 15, 14, 10)])
_uv = me_plane_001.uv_layers.new(name='UVMap')
_uv.uv.foreach_set('vector', [0.5, 0.0, 0.5, 1.0, 1.0, 1.0, 1.0, 0.0, 0.5, 0.0, 1.0, 0.0, 1.0, 0.0, 0.5, 0.0, 0.5, 0.0, 1.0, 0.0, 1.0, 1.0, 0.5, 1.0, 1.0, 1.0, 0.5, 1.0, 0.5, 1.0, 1.0, 1.0, 1.0, 0.0, 1.0, 1.0, 1.0, 1.0, 1.0, 0.0, 1.0, 0.0, 1.0, 1.0, 1.0, 1.0, 1.0, 0.0, 1.0, 0.0, 1.0, 0.0, 1.0, 1.0, 1.0, 1.0, 1.0, 0.0, 1.0, 0.0, 1.0, 0.0, 1.0, 0.0, 1.0, 0.0, 1.0, 0.0, 1.0, 1.0, 1.0, 1.0, 1.0, 1.0, 1.0, 1.0, 1.0, 1.0, 1.0, 1.0, 1.0, 1.0, 1.0, 1.0, 1.0, 0.0, 1.0, 0.0])
me_plane_001.use_remesh_fix_poles = True
me_plane_001.use_remesh_preserve_attributes = False
me_plane_001.use_mirror_vertex_groups = False
me_plane_001.update()
arm_metarig = bpy.data.armatures.new('metarig')  # bones are not reproduced

# ---- objects
ob_wall_base_exterior = bpy.data.objects.new('Wall_Base_Exterior', me_plane)
ob_garage_door = bpy.data.objects.new('Garage_Door', me_plane_002)
ob_roof_base = bpy.data.objects.new('Roof_Base', me_plane_003)
ob_door_frame = bpy.data.objects.new('Door_Frame', me_plane_004)
ob_window_frame = bpy.data.objects.new('Window_Frame', me_plane_006)
ob_wall_base_interior = bpy.data.objects.new('Wall_Base_Interior', me_plane_007)
ob_roof_support_beams = bpy.data.objects.new('Roof_Support_Beams', me_plane_008)
ob_roof_seam = bpy.data.objects.new('Roof_Seam', me_plane_010)
ob_window_glass = bpy.data.objects.new('Window_Glass', me_plane_011)
ob_planks = bpy.data.objects.new('Planks', me_cube)
ob_planks_001 = bpy.data.objects.new('Planks.001', me_cube_001)
ob_planks_002 = bpy.data.objects.new('Planks.002', me_cube_002)
ob_roof_tiles = bpy.data.objects.new('Roof_Tiles', me_plane_005)
ob_gutter_container = bpy.data.objects.new('Gutter_Container', me_plane_009)
ob_gutter_pipe = bpy.data.objects.new('Gutter_Pipe', me_nurbspath)
ob_gutter_pipe_001 = bpy.data.objects.new('Gutter_Pipe.001', me_nurbspath)
ob_bool_planks = bpy.data.objects.new('Bool_Planks', me_plane_001)
ob_metarig = bpy.data.objects.new('metarig', arm_metarig)

# ---- transforms, parenting, visibility, modifiers, constraints
ob_wall_base_exterior.location = (0.0, 0.0, 0.0)
ob_wall_base_exterior.lineart.crease_threshold = 0.0
_m = ob_wall_base_exterior.modifiers.new('Mirror', 'MIRROR')
_m.use_clip = True
_m = ob_wall_base_exterior.modifiers.new('Bevel', 'BEVEL')
_m.limit_method = 'WEIGHT'
ob_garage_door.location = (0.0, -0.05191, 0.0)
ob_garage_door.lineart.crease_threshold = 0.0
_m = ob_garage_door.modifiers.new('Mirror', 'MIRROR')
_m.use_clip = True
ob_roof_base.location = (0.0, 0.0, 0.0)
ob_roof_base.lineart.crease_threshold = 0.0
_m = ob_roof_base.modifiers.new('Mirror.001', 'MIRROR')
_m.use_clip = True
_m = ob_roof_base.modifiers.new('Bevel', 'BEVEL')
_m.limit_method = 'WEIGHT'
ob_door_frame.location = (0.0, 0.0, 0.0)
ob_door_frame.lineart.crease_threshold = 0.0
_m = ob_door_frame.modifiers.new('Mirror', 'MIRROR')
_m.use_clip = True
_m = ob_door_frame.modifiers.new('Solidify', 'SOLIDIFY')
_m.thickness = -0.1
_m.use_even_offset = True
_m = ob_door_frame.modifiers.new('Bevel', 'BEVEL')
_m.limit_method = 'WEIGHT'
ob_window_frame.location = (0.0, 0.0, 0.0)
ob_window_frame.hide_render = True
ob_window_frame.visible_camera = False
ob_window_frame.visible_diffuse = False
ob_window_frame.visible_glossy = False
ob_window_frame.visible_transmission = False
ob_window_frame.visible_volume_scatter = False
ob_window_frame.visible_shadow = False
ob_window_frame.lineart.crease_threshold = 0.0
_m = ob_window_frame.modifiers.new('Mirror', 'MIRROR')
_m.use_clip = True
_m = ob_window_frame.modifiers.new('Bevel', 'BEVEL')
_m.limit_method = 'WEIGHT'
_m.offset_type = 'WIDTH'
ob_wall_base_interior.location = (0.0, 0.0, 0.0)
ob_wall_base_interior.lineart.crease_threshold = 0.0
_m = ob_wall_base_interior.modifiers.new('Mirror', 'MIRROR')
_m.use_clip = True
_m = ob_wall_base_interior.modifiers.new('Solidify', 'SOLIDIFY')
_m.thickness = 0.2
_m.use_even_offset = True
ob_roof_support_beams.location = (0.0, 0.0, 0.0)
ob_roof_support_beams.lineart.crease_threshold = 0.0
_m = ob_roof_support_beams.modifiers.new('Array', 'ARRAY')
_m.count = 6
_m.use_constant_offset = True
_m.constant_offset_displace = (0.0, 0.906, 0.0)
_m.use_relative_offset = False
_m.relative_offset_displace = (0.0, 1.0, 0.0)
_m = ob_roof_support_beams.modifiers.new('Mirror.001', 'MIRROR')
_m.use_clip = True
ob_roof_seam.location = (0.0, 0.0, 0.0)
ob_roof_seam.lineart.crease_threshold = 0.0
_m = ob_roof_seam.modifiers.new('Mirror.001', 'MIRROR')
_m = ob_roof_seam.modifiers.new('Solidify', 'SOLIDIFY')
_m.thickness = 0.077
ob_window_glass.location = (0.004275, 0.0, 0.0)
ob_window_glass.hide_render = True
ob_window_glass.visible_camera = False
ob_window_glass.visible_diffuse = False
ob_window_glass.visible_glossy = False
ob_window_glass.visible_transmission = False
ob_window_glass.visible_volume_scatter = False
ob_window_glass.visible_shadow = False
ob_window_glass.lineart.crease_threshold = 0.0
_m = ob_window_glass.modifiers.new('Mirror', 'MIRROR')
_m.use_clip = True
_m = ob_window_glass.modifiers.new('Solidify', 'SOLIDIFY')
ob_planks.location = (-2.8, 0.0, 1.0)
ob_planks.lineart.crease_threshold = 0.0
_m = ob_planks.modifiers.new('BTool_Bool_Planks', 'BOOLEAN')
_m.object = ob_bool_planks
ob_planks_001.location = (0.0, 0.0, 0.0)
ob_planks_001.lineart.crease_threshold = 0.0
_m = ob_planks_001.modifiers.new('Array', 'ARRAY')
_m.count = 16
_m.relative_offset_displace = (0.0, 1.54, 0.0)
_m = ob_planks_001.modifiers.new('BTool_Bool_Planks', 'BOOLEAN')
_m.object = ob_bool_planks
_m = ob_planks_001.modifiers.new('Mirror', 'MIRROR')
ob_planks_002.location = (-2.8, 4.996, 1.0)
ob_planks_002.lineart.crease_threshold = 0.0
_m = ob_planks_002.modifiers.new('Array', 'ARRAY')
_m.count = 20
_m.relative_offset_displace = (-1.5, 0.0, 0.0)
_m = ob_planks_002.modifiers.new('BTool_Bool_Planks', 'BOOLEAN')
_m.object = ob_bool_planks
ob_roof_tiles.location = (0.0, 0.02959, -0.08281)
ob_roof_tiles.lineart.crease_threshold = 0.0
_m = ob_roof_tiles.modifiers.new('Solidify', 'SOLIDIFY')
_m = ob_roof_tiles.modifiers.new('Mirror.001', 'MIRROR')
_m = ob_roof_tiles.modifiers.new('Array', 'ARRAY')
_m.count = 20
_m.relative_offset_displace = (0.0, 1.0, 0.0)
ob_gutter_container.location = (0.0, 2.471, 2.78)
ob_gutter_container.lineart.crease_threshold = 0.0
_m = ob_gutter_container.modifiers.new('Mirror', 'MIRROR')
_m.use_axis = (True, True, False)
_m.use_clip = True
_m = ob_gutter_container.modifiers.new('Auto Smooth', 'NODES')
_m.node_group = ng_auto_smooth
_gi = [s.identifier for s in ng_auto_smooth.interface.items_tree if s.item_type == 'SOCKET' and s.in_out == 'INPUT']
_m[_gi[1]] = 0.747  # Angle
ob_gutter_pipe.location = (0.0, 4.342, 2.837)
ob_gutter_pipe.rotation_euler = (1.571, 1.571, 6.283)
ob_gutter_pipe.lineart.crease_threshold = 0.0
_m = ob_gutter_pipe.modifiers.new('Auto Smooth', 'NODES')
_m.node_group = ng_auto_smooth
_gi = [s.identifier for s in ng_auto_smooth.interface.items_tree if s.item_type == 'SOCKET' and s.in_out == 'INPUT']
_m[_gi[1]] = 1.112  # Angle
ob_gutter_pipe_001.location = (0.0, 0.6097, 2.837)
ob_gutter_pipe_001.rotation_euler = (1.571, 1.571, 6.283)
ob_gutter_pipe_001.scale = (1.0, -1.0, 1.0)
ob_gutter_pipe_001.lineart.crease_threshold = 0.0
_m = ob_gutter_pipe_001.modifiers.new('Auto Smooth', 'NODES')
_m.node_group = ng_auto_smooth
_gi = [s.identifier for s in ng_auto_smooth.interface.items_tree if s.item_type == 'SOCKET' and s.in_out == 'INPUT']
_m[_gi[1]] = 1.112  # Angle
ob_bool_planks.location = (0.0, 0.0, 0.0)
ob_bool_planks.hide_render = True
ob_bool_planks.visible_camera = False
ob_bool_planks.visible_diffuse = False
ob_bool_planks.visible_glossy = False
ob_bool_planks.visible_transmission = False
ob_bool_planks.visible_volume_scatter = False
ob_bool_planks.visible_shadow = False
ob_bool_planks.display_type = 'WIRE'
ob_bool_planks.lineart.crease_threshold = 0.0
_m = ob_bool_planks.modifiers.new('Mirror', 'MIRROR')
_m.use_clip = True
ob_metarig.location = (-2.055, -0.6612, -7.451e-09)
ob_metarig.rotation_euler = (0.0, -0.0, 0.8322)
ob_metarig.scale = (0.9037, 0.9037, 0.9037)
ob_metarig.lineart.crease_threshold = 0.0

# ---- collection membership
col_collection.objects.link(ob_wall_base_exterior)
col_collection.objects.link(ob_garage_door)
col_collection.objects.link(ob_roof_base)
col_collection.objects.link(ob_door_frame)
col_collection.objects.link(ob_window_frame)
col_collection.objects.link(ob_wall_base_interior)
col_collection.objects.link(ob_roof_support_beams)
col_collection.objects.link(ob_roof_seam)
col_collection.objects.link(ob_window_glass)
col_detail.objects.link(ob_planks)
col_detail.objects.link(ob_planks_001)
col_detail.objects.link(ob_planks_002)
col_detail.objects.link(ob_roof_tiles)
col_detail.objects.link(ob_gutter_container)
col_detail.objects.link(ob_gutter_pipe)
col_detail.objects.link(ob_gutter_pipe_001)
col_bools.objects.link(ob_bool_planks)
col_ref.objects.link(ob_metarig)

# ---- scene / render settings (as saved in the file)
scene.frame_start = 1; scene.frame_end = 250; scene.frame_set(1)
scene.render.engine = 'BLENDER_WORKBENCH'
scene.render.image_settings.file_format = 'TIFF'
scene.render.image_settings.color_depth = '16'
scene.render.image_settings.tiff_codec = 'NONE'
scene.cycles.use_denoising = False
scene.cycles.samples = 200
scene.cycles.sampling_pattern = 'TABULATED_SOBOL'
scene.cycles.use_adaptive_sampling = False
scene.cycles.use_light_tree = False
scene.cycles.max_bounces = 6
scene.cycles.diffuse_bounces = 3
scene.cycles.glossy_bounces = 3
scene.cycles.transmission_bounces = 4
scene.cycles.transparent_max_bounces = 4
scene.eevee.use_gtao = True
scene.view_settings.view_transform = 'Filmic'
bpy.context.view_layer.update()

# ---- added for rendering (the .blend has no active camera and no usable light): camera, sun
cam_auto = bpy.data.cameras.new('AutoCamera')
cam_auto.lens = 50.0
cam_auto.sensor_width = 36.0
cam_auto.clip_end = 1000.0
ob_auto_camera = bpy.data.objects.new('AutoCamera', cam_auto)
scene.collection.objects.link(ob_auto_camera)
ob_auto_camera.location = (9.64079, -9.06969, 9.84954)
ob_auto_camera.rotation_euler = (1.09748, -7.21219e-08, 0.694738)
scene.camera = ob_auto_camera
light_auto_sun = bpy.data.lights.new('AutoSun', 'SUN')
light_auto_sun.energy = 3.0
light_auto_sun.angle = 0.0523599
ob_auto_sun = bpy.data.objects.new('AutoSun', light_auto_sun)
scene.collection.objects.link(ob_auto_sun)
ob_auto_sun.rotation_euler = (0.872665, 0.174533, 0.523599)
bpy.context.view_layer.update()
